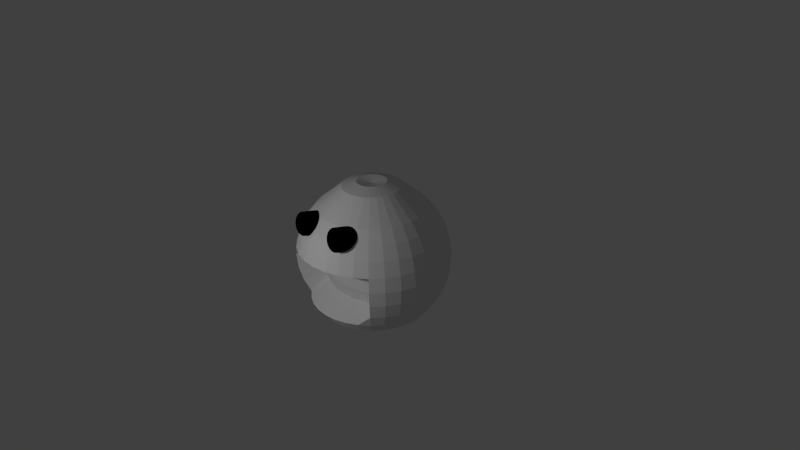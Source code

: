 # Source: FantasmaCebolla.blend  (saved by Blender 2.76.0; exported with 4.5.12 LTS)
import bpy
from mathutils import Matrix  # noqa: F401  (used for matrix-valued properties, if any)

bpy.ops.wm.read_factory_settings(use_empty=True)
scene = bpy.context.scene
scene.name = 'Scene'

# ---- collections
col_collection_1 = bpy.data.collections.new('Collection 1'); scene.collection.children.link(col_collection_1)

# ---- materials (node trees are filled in below, after node groups)
mat_matcebolla = bpy.data.materials.new('MatCebolla')
mat_matcebolla.alpha_threshold = 0.0
mat_matcebolla.use_transparent_shadow = False
mat_matcebolla.roughness = 0.5
mat_ojosfantasmaceb = bpy.data.materials.new('OjosFantasmaCeb')
mat_ojosfantasmaceb.alpha_threshold = 0.0
mat_ojosfantasmaceb.use_transparent_shadow = False
mat_ojosfantasmaceb.diffuse_color = (0.0, 0.0, 0.0, 1.0)
mat_ojosfantasmaceb.roughness = 0.5
mat_ojosfantasmacebd = bpy.data.materials.new('OjosFantasmaCebD')
mat_ojosfantasmacebd.alpha_threshold = 0.0
mat_ojosfantasmacebd.use_transparent_shadow = False
mat_ojosfantasmacebd.diffuse_color = (0.0, 0.0, 0.0, 1.0)
mat_ojosfantasmacebd.roughness = 0.5

# ---- material node trees

# ---- world
world_world = bpy.data.worlds.new('World'); scene.world = world_world
world_world.color = (0.05088, 0.05088, 0.05088)
world_world.use_sun_shadow = False
world_world.sun_shadow_jitter_overblur = 0.0
world_world.cycles.sampling_method = 'MANUAL'
world_world.cycles.sample_map_resolution = 256

# ---- cameras
cam_camera = bpy.data.cameras.new('Camera')
cam_camera.clip_end = 100.0
cam_camera.lens = 35.0
cam_camera.sensor_width = 32.0
cam_camera.sensor_height = 18.0
cam_camera.ortho_scale = 7.314
cam_camera.dof.focus_distance = 0.0
cam_camera.dof.aperture_fstop = 128.0

# ---- lights
light_lamp = bpy.data.lights.new('Lamp', 'POINT')
light_lamp.transmission_factor = 0.0
light_lamp.cutoff_distance = 30.0
light_lamp.energy = 100.0
light_lamp.shadow_buffer_clip_start = 1.001
light_lamp.shadow_soft_size = 0.1
light_lamp.shadow_maximum_resolution = 0.006
light_lamp.use_absolute_resolution = True
light_lamp.cycles.use_multiple_importance_sampling = False

# ---- meshes
me_fantasmajcebolla = bpy.data.meshes.new('FantasmaJCebolla')
me_fantasmajcebolla.from_pydata([(-0.3026, -0.5368, 1.7), (-0.3026, -0.8257, 1.772), (-0.2735, -0.5375, 1.697), (-0.2735, -0.8264, 1.77), (-0.2456, -0.5395, 1.689), (-0.2456, -0.8284, 1.761), (-0.2198, -0.5429, 1.676), (-0.2198, -0.8318, 1.748), (-0.1973, -0.5474, 1.658), (-0.1973, -0.8363, 1.73), (-0.1788, -0.5529, 1.636), (-0.1788, -0.8417, 1.708), (-0.165, -0.5591, 1.611), (-0.165, -0.848, 1.683), (-0.1565, -0.5659, 1.584), (-0.1565, -0.8548, 1.656), (-0.1537, -0.5729, 1.556), (-0.1537, -0.8618, 1.628), (-0.1565, -0.58, 1.527), (-0.1565, -0.8689, 1.6), (-0.165, -0.5868, 1.5), (-0.165, -0.8757, 1.573), (-0.1788, -0.593, 1.475), (-0.1788, -0.8819, 1.548), (-0.1973, -0.5985, 1.453), (-0.1973, -0.8874, 1.526), (-0.2198, -0.603, 1.435), (-0.2198, -0.8919, 1.508), (-0.2456, -0.6064, 1.422), (-0.2456, -0.8952, 1.494), (-0.2735, -0.6084, 1.414), (-0.2735, -0.8973, 1.486), (-0.3026, -0.6091, 1.411), (-0.3026, -0.898, 1.483), (-0.3316, -0.6084, 1.414), (-0.3316, -0.8973, 1.486), (-0.3595, -0.6064, 1.422), (-0.3595, -0.8952, 1.494), (-0.3853, -0.603, 1.435), (-0.3853, -0.8919, 1.508), (-0.4079, -0.5985, 1.453), (-0.4079, -0.8874, 1.526), (-0.4264, -0.593, 1.475), (-0.4264, -0.8819, 1.548), (-0.4401, -0.5868, 1.5), (-0.4401, -0.8757, 1.573), (-0.4486, -0.58, 1.527), (-0.4486, -0.8689, 1.6), (-0.4515, -0.5729, 1.556), (-0.4515, -0.8618, 1.628), (-0.4486, -0.5659, 1.584), (-0.4486, -0.8548, 1.656), (-0.4401, -0.5591, 1.611), (-0.4401, -0.848, 1.683), (-0.4264, -0.5529, 1.636), (-0.4264, -0.8417, 1.708), (-0.4079, -0.5474, 1.658), (-0.4079, -0.8363, 1.73), (-0.3853, -0.5429, 1.676), (-0.3853, -0.8318, 1.748), (-0.3595, -0.5395, 1.689), (-0.3595, -0.8284, 1.761), (-0.3316, -0.5375, 1.697), (-0.3316, -0.8264, 1.77), (-0.1951, 0.0, 2.031), (-0.3827, 0.0, 1.974), (-0.5556, 0.0, 1.831), (-0.7071, 0.0, 1.707), (-0.8315, 0.0, 1.556), (-0.9239, 0.0, 1.383), (-0.9808, 0.0, 1.195), (-1.0, 0.0, 1.0), (-0.9808, 0.0, 0.8049), (-0.9239, 0.0, 0.6173), (-0.8315, 0.0, 0.4444), (-0.7071, 0.0, 0.2929), (-0.5556, 0.0, 0.3495), (-0.3827, 0.0, 0.2571), (-0.1951, 0.0, 0.2002), (0.0, 0.0, 0.0), (-0.1913, 0.03806, 2.031), (-0.3753, 0.07466, 1.974), (-0.5449, 0.1084, 1.831), (-0.6935, 0.1379, 1.707), (-0.8155, 0.1622, 1.556), (-0.9061, 0.1802, 1.383), (-0.9619, 0.1913, 1.195), (-0.9808, 0.1951, 1.0), (-0.9619, 0.1913, 0.8049), (-0.9061, 0.1802, 0.6173), (-0.8155, 0.1622, 0.4444), (-0.6935, 0.1379, 0.2929), (-0.5449, 0.1084, 0.3495), (-0.3753, 0.07466, 0.2571), (-0.1913, 0.03806, 0.2002), (-0.1802, 0.07466, 2.031), (-0.3536, 0.1464, 1.974), (-0.5133, 0.2126, 1.831), (-0.6533, 0.2706, 1.707), (-0.7682, 0.3182, 1.556), (-0.8536, 0.3536, 1.383), (-0.9061, 0.3753, 1.195), (-0.9239, 0.3827, 1.0), (-0.9061, 0.3753, 0.8049), (-0.8536, 0.3536, 0.6173), (-0.7682, 0.3182, 0.4444), (-0.6533, 0.2706, 0.2929), (-0.5133, 0.2126, 0.3495), (-0.3536, 0.1464, 0.2571), (-0.1802, 0.07466, 0.2002), (-0.1622, 0.1084, 2.031), (-0.3182, 0.2126, 1.974), (-0.4619, 0.3087, 1.831), (-0.5879, 0.3928, 1.707), (-0.6913, 0.4619, 1.556), (-0.7682, 0.5133, 1.383), (-0.8155, 0.5449, 1.195), (-0.8315, 0.5556, 1.0), (-0.8155, 0.5449, 0.8049), (-0.7682, 0.5133, 0.6173), (-0.6913, 0.4619, 0.4444), (-0.5879, 0.3928, 0.2929), (-0.4619, 0.3087, 0.3495), (-0.3182, 0.2126, 0.2571), (-0.1622, 0.1084, 0.2002), (-0.1379, 0.1379, 2.031), (-0.2706, 0.2706, 1.974), (-0.3928, 0.3928, 1.831), (-0.5, 0.5, 1.707), (-0.5879, 0.5879, 1.556), (-0.6533, 0.6533, 1.383), (-0.6935, 0.6935, 1.195), (-0.7071, 0.7071, 1.0), (-0.6935, 0.6935, 0.8049), (-0.6533, 0.6533, 0.6173), (-0.5879, 0.5879, 0.4444), (-0.5, 0.5, 0.2929), (-0.3928, 0.3928, 0.3495), (-0.2706, 0.2706, 0.2571), (-0.1379, 0.1379, 0.2002), (-0.1084, 0.1622, 2.031), (-0.2126, 0.3182, 1.974), (-0.3087, 0.4619, 1.831), (-0.3928, 0.5879, 1.707), (-0.4619, 0.6913, 1.556), (-0.5133, 0.7682, 1.383), (-0.5449, 0.8155, 1.195), (-0.5556, 0.8315, 1.0), (-0.5449, 0.8155, 0.8049), (-0.5133, 0.7682, 0.6173), (-0.4619, 0.6913, 0.4444), (-0.3928, 0.5879, 0.2929), (-0.3087, 0.4619, 0.3495), (-0.2126, 0.3182, 0.2571), (-0.1084, 0.1622, 0.2002), (-0.07466, 0.1802, 2.031), (-0.1464, 0.3536, 1.974), (-0.2126, 0.5133, 1.831), (-0.2706, 0.6533, 1.707), (-0.3182, 0.7682, 1.556), (-0.3536, 0.8536, 1.383), (-0.3753, 0.9061, 1.195), (-0.3827, 0.9239, 1.0), (-0.3753, 0.9061, 0.8049), (-0.3536, 0.8536, 0.6173), (-0.3182, 0.7682, 0.4444), (-0.2706, 0.6533, 0.2929), (-0.2126, 0.5133, 0.3495), (-0.1464, 0.3536, 0.2571), (-0.07466, 0.1802, 0.2002), (-0.03806, 0.1913, 2.031), (-0.07466, 0.3753, 1.974), (-0.1084, 0.5449, 1.831), (-0.1379, 0.6935, 1.707), (-0.1622, 0.8155, 1.556), (-0.1802, 0.9061, 1.383), (-0.1913, 0.9619, 1.195), (-0.1951, 0.9808, 1.0), (-0.1913, 0.9619, 0.8049), (-0.1802, 0.9061, 0.6173), (-0.1622, 0.8155, 0.4444), (-0.1379, 0.6935, 0.2929), (-0.1084, 0.5449, 0.3495), (-0.07466, 0.3753, 0.2571), (-0.03806, 0.1913, 0.2002), (7.946e-10, 0.1951, 2.031), (-6.656e-09, 0.3827, 1.974), (-1.411e-08, 0.5556, 1.831), (-6.656e-09, 0.7071, 1.707), (8.245e-09, 0.8315, 1.556), (-5.136e-08, 0.9239, 1.383), (6.785e-08, 0.9808, 1.195), (5.295e-08, 1.0, 1.0), (6.785e-08, 0.9808, 0.8049), (-9.606e-08, 0.9239, 0.6173), (8.245e-09, 0.8315, 0.4444), (-6.656e-09, 0.7071, 0.2929), (1.57e-08, 0.5556, 0.3495), (-2.156e-08, 0.3827, 0.2571), (-1.783e-08, 0.1951, 0.2002), (0.03806, 0.1913, 2.031), (0.07466, 0.3753, 1.974), (0.1084, 0.5449, 1.831), (0.1379, 0.6935, 1.707), (0.1622, 0.8155, 1.556), (0.1802, 0.9061, 1.383), (0.1913, 0.9619, 1.195), (0.1951, 0.9808, 1.0), (0.1913, 0.9619, 0.8049), (0.1802, 0.9061, 0.6173), (0.1622, 0.8155, 0.4444), (0.1379, 0.6935, 0.2929), (0.1084, 0.5449, 0.3495), (0.07466, 0.3753, 0.2571), (0.03806, 0.1913, 0.2002), (0.07466, 0.1802, 2.031), (0.1464, 0.3536, 1.974), (0.2126, 0.5133, 1.831), (0.2706, 0.6533, 1.707), (0.3182, 0.7682, 1.556), (0.3536, 0.8536, 1.383), (0.3753, 0.9061, 1.195), (0.3827, 0.9239, 1.0), (0.3753, 0.9061, 0.8049), (0.3536, 0.8536, 0.6173), (0.3182, 0.7682, 0.4444), (0.2706, 0.6533, 0.2929), (0.2126, 0.5133, 0.3495), (0.1464, 0.3536, 0.2571), (0.07466, 0.1802, 0.2002), (0.1084, 0.1622, 2.031), (0.2126, 0.3182, 1.974), (0.3087, 0.4619, 1.831), (0.3928, 0.5879, 1.707), (0.4619, 0.6913, 1.556), (0.5133, 0.7682, 1.383), (0.5449, 0.8155, 1.195), (0.5556, 0.8315, 1.0), (0.5449, 0.8155, 0.8049), (0.5133, 0.7682, 0.6173), (0.4619, 0.6913, 0.4444), (0.3928, 0.5879, 0.2929), (0.3087, 0.4619, 0.3495), (0.2126, 0.3182, 0.2571), (0.1084, 0.1622, 0.2002), (0.1379, 0.1379, 2.031), (0.2706, 0.2706, 1.974), (0.3928, 0.3928, 1.831), (0.5, 0.5, 1.707), (0.5879, 0.5879, 1.556), (0.6533, 0.6533, 1.383), (0.6935, 0.6935, 1.195), (0.7071, 0.7071, 1.0), (0.6935, 0.6935, 0.8049), (0.6533, 0.6533, 0.6173), (0.5879, 0.5879, 0.4444), (0.5, 0.5, 0.2929), (0.3928, 0.3928, 0.3495), (0.2706, 0.2706, 0.2571), (0.1379, 0.1379, 0.2002), (0.1622, 0.1084, 2.031), (0.3182, 0.2126, 1.974), (0.4619, 0.3087, 1.831), (0.5879, 0.3928, 1.707), (0.6913, 0.4619, 1.556), (0.7682, 0.5133, 1.383), (0.8155, 0.5449, 1.195), (0.8315, 0.5556, 1.0), (0.8155, 0.5449, 0.8049), (0.7682, 0.5133, 0.6173), (0.6913, 0.4619, 0.4444), (0.5879, 0.3928, 0.2929), (0.4619, 0.3087, 0.3495), (0.3182, 0.2126, 0.2571), (0.1622, 0.1084, 0.2002), (0.1802, 0.07466, 2.031), (0.3536, 0.1464, 1.974), (0.5133, 0.2126, 1.831), (0.6533, 0.2706, 1.707), (0.7682, 0.3182, 1.556), (0.8536, 0.3536, 1.383), (0.9061, 0.3753, 1.195), (0.9239, 0.3827, 1.0), (0.9061, 0.3753, 0.8049), (0.8536, 0.3536, 0.6173), (0.7682, 0.3182, 0.4444), (0.6533, 0.2706, 0.2929), (0.5133, 0.2126, 0.3495), (0.3536, 0.1464, 0.2571), (0.1802, 0.07466, 0.2002), (0.1913, 0.03806, 2.031), (0.3753, 0.07466, 1.974), (0.5449, 0.1084, 1.831), (0.6935, 0.1379, 1.707), (0.8155, 0.1622, 1.556), (0.9061, 0.1802, 1.383), (0.9619, 0.1913, 1.195), (0.9808, 0.1951, 1.0), (0.9619, 0.1913, 0.8049), (0.9061, 0.1802, 0.6173), (0.8155, 0.1622, 0.4444), (0.6935, 0.1379, 0.2929), (0.5449, 0.1084, 0.3495), (0.3753, 0.07466, 0.2571), (0.1913, 0.03806, 0.2002), (0.1951, -7.212e-09, 2.031), (0.3827, 4.122e-08, 1.974), (0.5556, 2.632e-08, 1.831), (0.7071, -2.584e-08, 1.707), (0.8315, -8.544e-08, 1.556), (0.9239, 6.357e-08, 1.383), (0.9808, -8.544e-08, 1.195), (1.0, -1.003e-07, 1.0), (0.9808, -8.544e-08, 0.8049), (0.9239, 6.357e-08, 0.6173), (0.8315, -8.544e-08, 0.4444), (0.7071, -2.584e-08, 0.2929), (0.5556, -1.094e-08, 0.3495), (0.3827, 3.964e-09, 0.2571), (0.1951, 3.964e-09, 0.2002), (0.1913, -0.03806, 2.031), (0.3753, -0.07466, 1.974), (0.5449, -0.1084, 1.831), (0.6935, -0.1379, 1.707), (0.8155, -0.1622, 1.556), (0.9061, -0.1802, 1.383), (0.9619, -0.1913, 1.195), (0.9808, -0.1951, 1.0), (0.9619, -0.1913, 0.8049), (0.9061, -0.1802, 0.6173), (0.8155, -0.1622, 0.4444), (0.6935, -0.1379, 0.2929), (0.5449, -0.1084, 0.3495), (0.3753, -0.07466, 0.2571), (0.1913, -0.03806, 0.2002), (0.1802, -0.07466, 2.031), (0.3536, -0.1464, 1.974), (0.5133, -0.2126, 1.831), (0.6533, -0.2706, 1.707), (0.7682, -0.3182, 1.556), (0.8536, -0.3536, 1.383), (0.9061, -0.3753, 1.195), (0.9239, -0.3827, 1.0), (0.9061, -0.3753, 0.8049), (0.8536, -0.3536, 0.6173), (0.7682, -0.3182, 0.4444), (0.6533, -0.2706, 0.2929), (0.5133, -0.2126, 0.3495), (0.3536, -0.1464, 0.2571), (0.1802, -0.07466, 0.2002), (0.1622, -0.1084, 2.031), (0.3182, -0.2126, 1.974), (0.4619, -0.3087, 1.831), (0.5879, -0.3928, 1.707), (0.6913, -0.4619, 1.556), (0.7682, -0.5133, 1.383), (0.8155, -0.5449, 1.195), (0.8315, -0.5556, 1.0), (0.8155, -0.5449, 0.8049), (0.7682, -0.5133, 0.6173), (0.6913, -0.4619, 0.4444), (0.5879, -0.3928, 0.2929), (0.4619, -0.3087, 0.3495), (0.3182, -0.2126, 0.2571), (0.1622, -0.1084, 0.2002), (0.1379, -0.1379, 2.031), (0.2706, -0.2706, 1.974), (0.3928, -0.3928, 1.831), (0.5, -0.5, 1.707), (0.5879, -0.5879, 1.556), (0.6533, -0.6533, 1.383), (0.6935, -0.6935, 1.195), (0.7071, -0.7071, 1.0), (0.6935, -0.6935, 0.8049), (0.6533, -0.6533, 0.6173), (0.5879, -0.5879, 0.4444), (0.5, -0.5, 0.2929), (0.3928, -0.3928, 0.3495), (0.2706, -0.2706, 0.2571), (0.1379, -0.1379, 0.2002), (0.1084, -0.1622, 2.031), (0.2126, -0.3182, 1.974), (0.3087, -0.4619, 1.831), (0.3928, -0.5879, 1.707), (0.4619, -0.6913, 1.556), (0.5133, -0.7682, 1.383), (0.5449, -0.8155, 1.195), (0.5556, -0.4201, 1.0), (0.5449, -0.4041, 0.8049), (0.5133, -0.3568, 0.6173), (0.4619, -0.6913, 0.4444), (0.3928, -0.5879, 0.2929), (0.3087, -0.4619, 0.3495), (0.2126, -0.3182, 0.2571), (0.1084, -0.1622, 0.2002), (0.07466, -0.1802, 2.031), (0.1464, -0.3536, 1.974), (0.2126, -0.5133, 1.831), (0.2706, -0.6533, 1.707), (0.3182, -0.7682, 1.556), (0.3536, -0.8536, 1.383), (0.3753, -0.9061, 1.195), (0.3827, -0.5125, 1.0), (0.3753, -0.4948, 0.8049), (0.3536, -0.4422, 0.6173), (0.3182, -0.7682, 0.4444), (0.2706, -0.6533, 0.2929), (0.2126, -0.5133, 0.3495), (0.1464, -0.3536, 0.2571), (0.07466, -0.1802, 0.2002), (0.03806, -0.1913, 2.031), (0.07466, -0.3753, 1.974), (0.1084, -0.5449, 1.831), (0.1379, -0.6935, 1.707), (0.1622, -0.8155, 1.556), (0.1802, -0.9061, 1.383), (0.1913, -0.9619, 1.195), (0.1951, -0.5694, 1.0), (0.1913, -0.5506, 0.8049), (0.1802, -0.4948, 0.6173), (0.1622, -0.8155, 0.4444), (0.1379, -0.6935, 0.2929), (0.1084, -0.5449, 0.3495), (0.07466, -0.3753, 0.2571), (0.03806, -0.1913, 0.2002), (-1.411e-08, -0.1951, 2.031), (-4.391e-08, -0.3827, 1.974), (-4.391e-08, -0.5556, 1.831), (-1.408e-07, -0.7071, 1.707), (-1.855e-07, -0.8315, 1.556), (-6.656e-09, -0.9239, 1.383), (-2.302e-07, -0.9808, 1.195), (-1.855e-07, -0.5887, 1.0), (-2.302e-07, -0.5694, 0.8049), (-6.656e-09, -0.5125, 0.6173), (-1.855e-07, -0.8315, 0.4444), (-1.408e-07, -0.7071, 0.2929), (-6.626e-08, -0.5556, 0.3495), (-7.371e-08, -0.3827, 0.2571), (-1.038e-08, -0.1951, 0.2002), (-0.03806, -0.1913, 2.031), (-0.07466, -0.3753, 1.974), (-0.1084, -0.5449, 1.831), (-0.1379, -0.6935, 1.707), (-0.1622, -0.8155, 1.556), (-0.1802, -0.9061, 1.383), (-0.1913, -0.9619, 1.195), (-0.1951, -0.5694, 1.0), (-0.1913, -0.5506, 0.8049), (-0.1802, -0.4948, 0.6173), (-0.1622, -0.8155, 0.4444), (-0.1379, -0.6935, 0.2929), (-0.1084, -0.5449, 0.3495), (-0.07466, -0.3753, 0.2571), (-0.03806, -0.1913, 0.2002), (-1.247e-07, -3.01e-07, 2.0), (-0.07466, -0.1802, 2.031), (-0.1464, -0.3536, 1.974), (-0.2126, -0.5133, 1.831), (-0.2706, -0.6533, 1.707), (-0.3182, -0.7682, 1.556), (-0.3536, -0.8536, 1.383), (-0.3753, -0.9061, 1.195), (-0.3827, -0.5125, 1.0), (-0.3753, -0.4948, 0.8049), (-0.3536, -0.4422, 0.6173), (-0.3182, -0.7682, 0.4444), (-0.2706, -0.6533, 0.2929), (-0.2126, -0.5133, 0.3495), (-0.1464, -0.3536, 0.2571), (-0.07466, -0.1802, 0.2002), (-0.1084, -0.1622, 2.031), (-0.2126, -0.3182, 1.974), (-0.3087, -0.4619, 1.831), (-0.3928, -0.5879, 1.707), (-0.4619, -0.6913, 1.556), (-0.5133, -0.7682, 1.383), (-0.5449, -0.8155, 1.195), (-0.5556, -0.4201, 1.0), (-0.5449, -0.4041, 0.8049), (-0.5133, -0.3568, 0.6173), (-0.4619, -0.6913, 0.4444), (-0.3928, -0.5879, 0.2929), (-0.3087, -0.4619, 0.3495), (-0.2126, -0.3182, 0.2571), (-0.1084, -0.1622, 0.2002), (-0.1379, -0.1379, 2.031), (-0.2706, -0.2706, 1.974), (-0.3928, -0.3928, 1.831), (-0.5, -0.5, 1.707), (-0.5879, -0.5879, 1.556), (-0.6533, -0.6533, 1.383), (-0.6935, -0.6935, 1.195), (-0.7071, -0.7071, 1.0), (-0.6935, -0.6935, 0.8049), (-0.6533, -0.6533, 0.6173), (-0.5879, -0.5879, 0.4444), (-0.5, -0.5, 0.2929), (-0.3928, -0.3928, 0.3495), (-0.2706, -0.2706, 0.2571), (-0.1379, -0.1379, 0.2002), (-0.1622, -0.1084, 2.031), (-0.3182, -0.2126, 1.974), (-0.4619, -0.3087, 1.831), (-0.5879, -0.3928, 1.707), (-0.6913, -0.4619, 1.556), (-0.7682, -0.5133, 1.383), (-0.8155, -0.5449, 1.195), (-0.8315, -0.5556, 1.0), (-0.8155, -0.5449, 0.8049), (-0.7682, -0.5133, 0.6173), (-0.6913, -0.4619, 0.4444), (-0.5879, -0.3928, 0.2929), (-0.4619, -0.3087, 0.3495), (-0.3182, -0.2126, 0.2571), (-0.1622, -0.1084, 0.2002), (-0.1802, -0.07466, 2.031), (-0.3536, -0.1464, 1.974), (-0.5133, -0.2126, 1.831), (-0.6533, -0.2706, 1.707), (-0.7682, -0.3182, 1.556), (-0.8536, -0.3536, 1.383), (-0.9061, -0.3753, 1.195), (-0.9239, -0.3827, 1.0), (-0.9061, -0.3753, 0.8049), (-0.8536, -0.3536, 0.6173), (-0.7682, -0.3182, 0.4444), (-0.6533, -0.2706, 0.2929), (-0.5133, -0.2126, 0.3495), (-0.3536, -0.1464, 0.2571), (-0.1802, -0.07466, 0.2002), (-0.1913, -0.03806, 2.031), (-0.3753, -0.07466, 1.974), (-0.5449, -0.1084, 1.831), (-0.6935, -0.1379, 1.707), (-0.8155, -0.1622, 1.556), (-0.9061, -0.1802, 1.383), (-0.9619, -0.1913, 1.195), (-0.9808, -0.1951, 1.0), (-0.9619, -0.1913, 0.8049), (-0.9061, -0.1802, 0.6173), (-0.8155, -0.1622, 0.4444), (-0.6935, -0.1379, 0.2929), (-0.5449, -0.1084, 0.3495), (-0.3753, -0.07466, 0.2571), (-0.1913, -0.03806, 0.2002), (0.3058, -0.5368, 1.7), (0.3058, -0.8257, 1.772), (0.3348, -0.5375, 1.697), (0.3348, -0.8264, 1.77), (0.3628, -0.5395, 1.689), (0.3628, -0.8284, 1.761), (0.3885, -0.5429, 1.676), (0.3885, -0.8318, 1.748), (0.4111, -0.5474, 1.658), (0.4111, -0.8363, 1.73), (0.4296, -0.5529, 1.636), (0.4296, -0.8417, 1.708), (0.4434, -0.5591, 1.611), (0.4434, -0.848, 1.683), (0.4518, -0.5659, 1.584), (0.4518, -0.8548, 1.656), (0.4547, -0.5729, 1.556), (0.4547, -0.8618, 1.628), (0.4518, -0.58, 1.527), (0.4518, -0.8689, 1.6), (0.4434, -0.5868, 1.5), (0.4434, -0.8757, 1.573), (0.4296, -0.593, 1.475), (0.4296, -0.8819, 1.548), (0.4111, -0.5985, 1.453), (0.4111, -0.8874, 1.526), (0.3885, -0.603, 1.435), (0.3885, -0.8919, 1.508), (0.3628, -0.6064, 1.422), (0.3628, -0.8952, 1.494), (0.3348, -0.6084, 1.414), (0.3348, -0.8973, 1.486), (0.3058, -0.6091, 1.411), (0.3058, -0.898, 1.483), (0.2767, -0.6084, 1.414), (0.2767, -0.8973, 1.486), (0.2488, -0.6064, 1.422), (0.2488, -0.8952, 1.494), (0.2231, -0.603, 1.435), (0.2231, -0.8919, 1.508), (0.2005, -0.5985, 1.453), (0.2005, -0.8874, 1.526), (0.182, -0.593, 1.475), (0.182, -0.8819, 1.548), (0.1682, -0.5868, 1.5), (0.1682, -0.8757, 1.573), (0.1597, -0.58, 1.527), (0.1597, -0.8689, 1.6), (0.1569, -0.5729, 1.556), (0.1569, -0.8618, 1.628), (0.1597, -0.5659, 1.584), (0.1597, -0.8548, 1.656), (0.1682, -0.5591, 1.611), (0.1682, -0.848, 1.683), (0.182, -0.5529, 1.636), (0.182, -0.8417, 1.708), (0.2005, -0.5474, 1.658), (0.2005, -0.8363, 1.73), (0.2231, -0.5429, 1.676), (0.2231, -0.8318, 1.748), (0.2488, -0.5395, 1.689), (0.2488, -0.8284, 1.761), (0.2767, -0.5375, 1.697), (0.2767, -0.8264, 1.77)], [], [(0, 1, 3, 2), (2, 3, 5, 4), (4, 5, 7, 6), (6, 7, 9, 8), (8, 9, 11, 10), (10, 11, 13, 12), (12, 13, 15, 14), (14, 15, 17, 16), (16, 17, 19, 18), (18, 19, 21, 20), (20, 21, 23, 22), (22, 23, 25, 24), (24, 25, 27, 26), (26, 27, 29, 28), (28, 29, 31, 30), (30, 31, 33, 32), (32, 33, 35, 34), (34, 35, 37, 36), (36, 37, 39, 38), (38, 39, 41, 40), (40, 41, 43, 42), (42, 43, 45, 44), (44, 45, 47, 46), (46, 47, 49, 48), (48, 49, 51, 50), (50, 51, 53, 52), (52, 53, 55, 54), (54, 55, 57, 56), (56, 57, 59, 58), (58, 59, 61, 60), (3, 1, 63, 61, 59, 57, 55, 53, 51, 49, 47, 45, 43, 41, 39, 37, 35, 33, 31, 29, 27, 25, 23, 21, 19, 17, 15, 13, 11, 9, 7, 5), (62, 63, 1, 0), (60, 61, 63, 62), (0, 2, 4, 6, 8, 10, 12, 14, 16, 18, 20, 22, 24, 26, 28, 30, 32, 34, 36, 38, 40, 42, 44, 46, 48, 50, 52, 54, 56, 58, 60, 62), (74, 73, 89, 90), (67, 66, 82, 83), (75, 74, 90, 91), (68, 67, 83, 84), (76, 75, 91, 92), (69, 68, 84, 85), (77, 76, 92, 93), (70, 69, 85, 86), (78, 77, 93, 94), (71, 70, 86, 87), (72, 71, 87, 88), (65, 64, 80, 81), (73, 72, 88, 89), (66, 65, 81, 82), (81, 80, 95, 96), (89, 88, 103, 104), (82, 81, 96, 97), (90, 89, 104, 105), (83, 82, 97, 98), (91, 90, 105, 106), (84, 83, 98, 99), (92, 91, 106, 107), (85, 84, 99, 100), (93, 92, 107, 108), (86, 85, 100, 101), (94, 93, 108, 109), (87, 86, 101, 102), (88, 87, 102, 103), (100, 99, 114, 115), (108, 107, 122, 123), (101, 100, 115, 116), (109, 108, 123, 124), (102, 101, 116, 117), (103, 102, 117, 118), (96, 95, 110, 111), (104, 103, 118, 119), (97, 96, 111, 112), (105, 104, 119, 120), (98, 97, 112, 113), (106, 105, 120, 121), (99, 98, 113, 114), (107, 106, 121, 122), (119, 118, 133, 134), (112, 111, 126, 127), (120, 119, 134, 135), (113, 112, 127, 128), (121, 120, 135, 136), (114, 113, 128, 129), (122, 121, 136, 137), (115, 114, 129, 130), (123, 122, 137, 138), (116, 115, 130, 131), (124, 123, 138, 139), (117, 116, 131, 132), (118, 117, 132, 133), (111, 110, 125, 126), (138, 137, 152, 153), (131, 130, 145, 146), (139, 138, 153, 154), (132, 131, 146, 147), (133, 132, 147, 148), (126, 125, 140, 141), (134, 133, 148, 149), (127, 126, 141, 142), (135, 134, 149, 150), (128, 127, 142, 143), (136, 135, 150, 151), (129, 128, 143, 144), (137, 136, 151, 152), (130, 129, 144, 145), (150, 149, 164, 165), (143, 142, 157, 158), (151, 150, 165, 166), (144, 143, 158, 159), (152, 151, 166, 167), (145, 144, 159, 160), (153, 152, 167, 168), (146, 145, 160, 161), (154, 153, 168, 169), (147, 146, 161, 162), (148, 147, 162, 163), (141, 140, 155, 156), (149, 148, 163, 164), (142, 141, 156, 157), (169, 168, 183, 184), (162, 161, 176, 177), (163, 162, 177, 178), (156, 155, 170, 171), (164, 163, 178, 179), (157, 156, 171, 172), (165, 164, 179, 180), (158, 157, 172, 173), (166, 165, 180, 181), (159, 158, 173, 174), (167, 166, 181, 182), (160, 159, 174, 175), (168, 167, 182, 183), (161, 160, 175, 176), (173, 172, 187, 188), (181, 180, 195, 196), (174, 173, 188, 189), (182, 181, 196, 197), (175, 174, 189, 190), (183, 182, 197, 198), (176, 175, 190, 191), (184, 183, 198, 199), (177, 176, 191, 192), (178, 177, 192, 193), (171, 170, 185, 186), (179, 178, 193, 194), (172, 171, 186, 187), (180, 179, 194, 195), (192, 191, 206, 207), (193, 192, 207, 208), (186, 185, 200, 201), (194, 193, 208, 209), (187, 186, 201, 202), (195, 194, 209, 210), (188, 187, 202, 203), (196, 195, 210, 211), (189, 188, 203, 204), (197, 196, 211, 212), (190, 189, 204, 205), (198, 197, 212, 213), (191, 190, 205, 206), (199, 198, 213, 214), (211, 210, 225, 226), (204, 203, 218, 219), (212, 211, 226, 227), (205, 204, 219, 220), (213, 212, 227, 228), (206, 205, 220, 221), (214, 213, 228, 229), (207, 206, 221, 222), (208, 207, 222, 223), (201, 200, 215, 216), (209, 208, 223, 224), (202, 201, 216, 217), (210, 209, 224, 225), (203, 202, 217, 218), (223, 222, 237, 238), (216, 215, 230, 231), (224, 223, 238, 239), (217, 216, 231, 232), (225, 224, 239, 240), (218, 217, 232, 233), (226, 225, 240, 241), (219, 218, 233, 234), (227, 226, 241, 242), (220, 219, 234, 235), (228, 227, 242, 243), (221, 220, 235, 236), (229, 228, 243, 244), (222, 221, 236, 237), (234, 233, 248, 249), (242, 241, 256, 257), (235, 234, 249, 250), (243, 242, 257, 258), (236, 235, 250, 251), (244, 243, 258, 259), (237, 236, 251, 252), (238, 237, 252, 253), (231, 230, 245, 246), (239, 238, 253, 254), (232, 231, 246, 247), (240, 239, 254, 255), (233, 232, 247, 248), (241, 240, 255, 256), (253, 252, 267, 268), (246, 245, 260, 261), (254, 253, 268, 269), (247, 246, 261, 262), (255, 254, 269, 270), (248, 247, 262, 263), (256, 255, 270, 271), (249, 248, 263, 264), (257, 256, 271, 272), (250, 249, 264, 265), (258, 257, 272, 273), (251, 250, 265, 266), (259, 258, 273, 274), (252, 251, 266, 267), (272, 271, 286, 287), (265, 264, 279, 280), (273, 272, 287, 288), (266, 265, 280, 281), (274, 273, 288, 289), (267, 266, 281, 282), (268, 267, 282, 283), (261, 260, 275, 276), (269, 268, 283, 284), (262, 261, 276, 277), (270, 269, 284, 285), (263, 262, 277, 278), (271, 270, 285, 286), (264, 263, 278, 279), (284, 283, 298, 299), (277, 276, 291, 292), (285, 284, 299, 300), (278, 277, 292, 293), (286, 285, 300, 301), (279, 278, 293, 294), (287, 286, 301, 302), (280, 279, 294, 295), (288, 287, 302, 303), (281, 280, 295, 296), (289, 288, 303, 304), (282, 281, 296, 297), (283, 282, 297, 298), (276, 275, 290, 291), (303, 302, 317, 318), (296, 295, 310, 311), (304, 303, 318, 319), (297, 296, 311, 312), (298, 297, 312, 313), (291, 290, 305, 306), (299, 298, 313, 314), (292, 291, 306, 307), (300, 299, 314, 315), (293, 292, 307, 308), (301, 300, 315, 316), (294, 293, 308, 309), (302, 301, 316, 317), (295, 294, 309, 310), (307, 306, 321, 322), (315, 314, 329, 330), (308, 307, 322, 323), (316, 315, 330, 331), (309, 308, 323, 324), (317, 316, 331, 332), (310, 309, 324, 325), (318, 317, 332, 333), (311, 310, 325, 326), (319, 318, 333, 334), (312, 311, 326, 327), (313, 312, 327, 328), (306, 305, 320, 321), (314, 313, 328, 329), (326, 325, 340, 341), (334, 333, 348, 349), (327, 326, 341, 342), (328, 327, 342, 343), (321, 320, 335, 336), (329, 328, 343, 344), (322, 321, 336, 337), (330, 329, 344, 345), (323, 322, 337, 338), (331, 330, 345, 346), (324, 323, 338, 339), (332, 331, 346, 347), (325, 324, 339, 340), (333, 332, 347, 348), (345, 344, 359, 360), (338, 337, 352, 353), (346, 345, 360, 361), (339, 338, 353, 354), (347, 346, 361, 362), (340, 339, 354, 355), (348, 347, 362, 363), (341, 340, 355, 356), (349, 348, 363, 364), (342, 341, 356, 357), (343, 342, 357, 358), (336, 335, 350, 351), (344, 343, 358, 359), (337, 336, 351, 352), (364, 363, 378, 379), (357, 356, 371, 372), (358, 357, 372, 373), (351, 350, 365, 366), (359, 358, 373, 374), (352, 351, 366, 367), (360, 359, 374, 375), (353, 352, 367, 368), (361, 360, 375, 376), (354, 353, 368, 369), (362, 361, 376, 377), (355, 354, 369, 370), (363, 362, 377, 378), (356, 355, 370, 371), (368, 367, 382, 383), (376, 375, 390, 391), (369, 368, 383, 384), (377, 376, 391, 392), (370, 369, 384, 385), (378, 377, 392, 393), (371, 370, 385, 386), (379, 378, 393, 394), (372, 371, 386, 387), (373, 372, 387, 388), (366, 365, 380, 381), (374, 373, 388, 389), (367, 366, 381, 382), (375, 374, 389, 390), (387, 386, 401, 402), (388, 387, 402, 403), (381, 380, 395, 396), (389, 388, 403, 404), (382, 381, 396, 397), (390, 389, 404, 405), (383, 382, 397, 398), (391, 390, 405, 406), (384, 383, 398, 399), (392, 391, 406, 407), (385, 384, 399, 400), (393, 392, 407, 408), (386, 385, 400, 401), (394, 393, 408, 409), (406, 405, 420, 421), (399, 398, 413, 414), (407, 406, 421, 422), (400, 399, 414, 415), (408, 407, 422, 423), (401, 400, 415, 416), (409, 408, 423, 424), (402, 401, 416, 417), (403, 402, 417, 418), (396, 395, 410, 411), (404, 403, 418, 419), (397, 396, 411, 412), (405, 404, 419, 420), (398, 397, 412, 413), (418, 417, 432, 433), (411, 410, 425, 426), (419, 418, 433, 434), (412, 411, 426, 427), (420, 419, 434, 435), (413, 412, 427, 428), (421, 420, 435, 436), (414, 413, 428, 429), (422, 421, 436, 437), (415, 414, 429, 430), (423, 422, 437, 438), (416, 415, 430, 431), (424, 423, 438, 439), (417, 416, 431, 432), (437, 436, 451, 452), (430, 429, 444, 445), (438, 437, 452, 453), (431, 430, 445, 446), (439, 438, 453, 454), (432, 431, 446, 447), (433, 432, 447, 448), (426, 425, 440, 441), (434, 433, 448, 449), (427, 426, 441, 442), (435, 434, 449, 450), (428, 427, 442, 443), (436, 435, 450, 451), (429, 428, 443, 444), (441, 440, 456, 457), (449, 448, 464, 465), (442, 441, 457, 458), (450, 449, 465, 466), (443, 442, 458, 459), (451, 450, 466, 467), (444, 443, 459, 460), (452, 451, 467, 468), (445, 444, 460, 461), (453, 452, 468, 469), (446, 445, 461, 462), (454, 453, 469, 470), (447, 446, 462, 463), (448, 447, 463, 464), (461, 460, 475, 476), (469, 468, 483, 484), (462, 461, 476, 477), (470, 469, 484, 485), (463, 462, 477, 478), (464, 463, 478, 479), (457, 456, 471, 472), (465, 464, 479, 480), (458, 457, 472, 473), (466, 465, 480, 481), (459, 458, 473, 474), (467, 466, 481, 482), (460, 459, 474, 475), (468, 467, 482, 483), (480, 479, 494, 495), (473, 472, 487, 488), (481, 480, 495, 496), (474, 473, 488, 489), (482, 481, 496, 497), (475, 474, 489, 490), (483, 482, 497, 498), (476, 475, 490, 491), (484, 483, 498, 499), (477, 476, 491, 492), (485, 484, 499, 500), (478, 477, 492, 493), (479, 478, 493, 494), (472, 471, 486, 487), (499, 498, 513, 514), (492, 491, 506, 507), (500, 499, 514, 515), (493, 492, 507, 508), (494, 493, 508, 509), (487, 486, 501, 502), (495, 494, 509, 510), (488, 487, 502, 503), (496, 495, 510, 511), (489, 488, 503, 504), (497, 496, 511, 512), (490, 489, 504, 505), (498, 497, 512, 513), (491, 490, 505, 506), (503, 502, 517, 518), (511, 510, 525, 526), (504, 503, 518, 519), (512, 511, 526, 527), (505, 504, 519, 520), (513, 512, 527, 528), (506, 505, 520, 521), (514, 513, 528, 529), (507, 506, 521, 522), (515, 514, 529, 530), (508, 507, 522, 523), (509, 508, 523, 524), (502, 501, 516, 517), (510, 509, 524, 525), (522, 521, 536, 537), (530, 529, 544, 545), (523, 522, 537, 538), (524, 523, 538, 539), (517, 516, 531, 532), (525, 524, 539, 540), (518, 517, 532, 533), (526, 525, 540, 541), (519, 518, 533, 534), (527, 526, 541, 542), (520, 519, 534, 535), (528, 527, 542, 543), (521, 520, 535, 536), (529, 528, 543, 544), (64, 455, 80), (79, 78, 94), (80, 455, 95), (79, 94, 109), (95, 455, 110), (79, 109, 124), (110, 455, 125), (79, 124, 139), (125, 455, 140), (79, 139, 154), (140, 455, 155), (79, 154, 169), (155, 455, 170), (79, 169, 184), (170, 455, 185), (79, 184, 199), (185, 455, 200), (79, 199, 214), (200, 455, 215), (79, 214, 229), (215, 455, 230), (79, 229, 244), (230, 455, 245), (79, 244, 259), (245, 455, 260), (79, 259, 274), (260, 455, 275), (79, 274, 289), (275, 455, 290), (79, 289, 304), (290, 455, 305), (79, 304, 319), (305, 455, 320), (79, 319, 334), (320, 455, 335), (79, 334, 349), (335, 455, 350), (79, 349, 364), (350, 455, 365), (79, 364, 379), (365, 455, 380), (79, 379, 394), (380, 455, 395), (79, 394, 409), (395, 455, 410), (79, 409, 424), (79, 424, 439), (410, 455, 425), (425, 455, 440), (79, 439, 454), (440, 455, 456), (79, 454, 470), (456, 455, 471), (79, 470, 485), (471, 455, 486), (79, 485, 500), (486, 455, 501), (79, 500, 515), (501, 455, 516), (79, 515, 530), (516, 455, 531), (79, 530, 545), (541, 540, 73, 74), (534, 533, 66, 67), (542, 541, 74, 75), (535, 534, 67, 68), (543, 542, 75, 76), (536, 535, 68, 69), (544, 543, 76, 77), (537, 536, 69, 70), (545, 544, 77, 78), (538, 537, 70, 71), (531, 455, 64), (79, 545, 78), (539, 538, 71, 72), (532, 531, 64, 65), (540, 539, 72, 73), (533, 532, 65, 66), (546, 547, 549, 548), (548, 549, 551, 550), (550, 551, 553, 552), (552, 553, 555, 554), (554, 555, 557, 556), (556, 557, 559, 558), (558, 559, 561, 560), (560, 561, 563, 562), (562, 563, 565, 564), (564, 565, 567, 566), (566, 567, 569, 568), (568, 569, 571, 570), (570, 571, 573, 572), (572, 573, 575, 574), (574, 575, 577, 576), (576, 577, 579, 578), (578, 579, 581, 580), (580, 581, 583, 582), (582, 583, 585, 584), (584, 585, 587, 586), (586, 587, 589, 588), (588, 589, 591, 590), (590, 591, 593, 592), (592, 593, 595, 594), (594, 595, 597, 596), (596, 597, 599, 598), (598, 599, 601, 600), (600, 601, 603, 602), (602, 603, 605, 604), (604, 605, 607, 606), (549, 547, 609, 607, 605, 603, 601, 599, 597, 595, 593, 591, 589, 587, 585, 583, 581, 579, 577, 575, 573, 571, 569, 567, 565, 563, 561, 559, 557, 555, 553, 551), (608, 609, 547, 546), (606, 607, 609, 608), (546, 548, 550, 552, 554, 556, 558, 560, 562, 564, 566, 568, 570, 572, 574, 576, 578, 580, 582, 584, 586, 588, 590, 592, 594, 596, 598, 600, 602, 604, 606, 608)])
me_fantasmajcebolla.polygons.foreach_set('material_index', [1, 1, 1, 1, 1, 1, 1, 1, 1, 1, 1, 1, 1, 1, 1, 1, 1, 1, 1, 1, 1, 1, 1, 1, 1, 1, 1, 1, 1, 1, 1, 1, 1, 1, 0, 0, 0, 0, 0, 0, 0, 0, 0, 0, 0, 0, 0, 0, 0, 0, 0, 0, 0, 0, 0, 0, 0, 0, 0, 0, 0, 0, 0, 0, 0, 0, 0, 0, 0, 0, 0, 0, 0, 0, 0, 0, 0, 0, 0, 0, 0, 0, 0, 0, 0, 0, 0, 0, 0, 0, 0, 0, 0, 0, 0, 0, 0, 0, 0, 0, 0, 0, 0, 0, 0, 0, 0, 0, 0, 0, 0, 0, 0, 0, 0, 0, 0, 0, 0, 0, 0, 0, 0, 0, 0, 0, 0, 0, 0, 0, 0, 0, 0, 0, 0, 0, 0, 0, 0, 0, 0, 0, 0, 0, 0, 0, 0, 0, 0, 0, 0, 0, 0, 0, 0, 0, 0, 0, 0, 0, 0, 0, 0, 0, 0, 0, 0, 0, 0, 0, 0, 0, 0, 0, 0, 0, 0, 0, 0, 0, 0, 0, 0, 0, 0, 0, 0, 0, 0, 0, 0, 0, 0, 0, 0, 0, 0, 0, 0, 0, 0, 0, 0, 0, 0, 0, 0, 0, 0, 0, 0, 0, 0, 0, 0, 0, 0, 0, 0, 0, 0, 0, 0, 0, 0, 0, 0, 0, 0, 0, 0, 0, 0, 0, 0, 0, 0, 0, 0, 0, 0, 0, 0, 0, 0, 0, 0, 0, 0, 0, 0, 0, 0, 0, 0, 0, 0, 0, 0, 0, 0, 0, 0, 0, 0, 0, 0, 0, 0, 0, 0, 0, 0, 0, 0, 0, 0, 0, 0, 0, 0, 0, 0, 0, 0, 0, 0, 0, 0, 0, 0, 0, 0, 0, 0, 0, 0, 0, 0, 0, 0, 0, 0, 0, 0, 0, 0, 0, 0, 0, 0, 0, 0, 0, 0, 0, 0, 0, 0, 0, 0, 0, 0, 0, 0, 0, 0, 0, 0, 0, 0, 0, 0, 0, 0, 0, 0, 0, 0, 0, 0, 0, 0, 0, 0, 0, 0, 0, 0, 0, 0, 0, 0, 0, 0, 0, 0, 0, 0, 0, 0, 0, 0, 0, 0, 0, 0, 0, 0, 0, 0, 0, 0, 0, 0, 0, 0, 0, 0, 0, 0, 0, 0, 0, 0, 0, 0, 0, 0, 0, 0, 0, 0, 0, 0, 0, 0, 0, 0, 0, 0, 0, 0, 0, 0, 0, 0, 0, 0, 0, 0, 0, 0, 0, 0, 0, 0, 0, 0, 0, 0, 0, 0, 0, 0, 0, 0, 0, 0, 0, 0, 0, 0, 0, 0, 0, 0, 0, 0, 0, 0, 0, 0, 0, 0, 0, 0, 0, 0, 0, 0, 0, 0, 0, 0, 0, 0, 0, 0, 0, 0, 0, 0, 0, 0, 0, 0, 0, 0, 0, 0, 0, 0, 0, 0, 0, 0, 0, 0, 0, 0, 0, 0, 0, 0, 0, 0, 0, 0, 0, 0, 0, 0, 0, 0, 0, 0, 0, 0, 0, 0, 0, 0, 0, 0, 0, 0, 0, 0, 0, 0, 0, 0, 0, 0, 0, 0, 0, 0, 0, 0, 0, 0, 0, 0, 0, 0, 0, 0, 0, 0, 0, 0, 0, 0, 0, 0, 0, 0, 0, 0, 0, 0, 0, 0, 0, 2, 2, 2, 2, 2, 2, 2, 2, 2, 2, 2, 2, 2, 2, 2, 2, 2, 2, 2, 2, 2, 2, 2, 2, 2, 2, 2, 2, 2, 2, 2, 2, 2, 2])
_uv = me_fantasmajcebolla.uv_layers.new(name='UVMap')
_uv.uv.foreach_set('vector', [0.0, 0.0, 0.0, 0.0, 0.0, 0.0, 0.0, 0.0, 0.0, 0.0, 0.0, 0.0, 0.0, 0.0, 0.0, 0.0, 0.0, 0.0, 0.0, 0.0, 0.0, 0.0, 0.0, 0.0, 0.0, 0.0, 0.0, 0.0, 0.0, 0.0, 0.0, 0.0, 0.0, 0.0, 0.0, 0.0, 0.0, 0.0, 0.0, 0.0, 0.0, 0.0, 0.0, 0.0, 0.0, 0.0, 0.0, 0.0, 0.0, 0.0, 0.0, 0.0, 0.0, 0.0, 0.0, 0.0, 0.0, 0.0, 0.0, 0.0, 0.0, 0.0, 0.0, 0.0, 0.0, 0.0, 0.0, 0.0, 0.0, 0.0, 0.0, 0.0, 0.0, 0.0, 0.0, 0.0, 0.0, 0.0, 0.0, 0.0, 0.0, 0.0, 0.0, 0.0, 0.0, 0.0, 0.0, 0.0, 0.0, 0.0, 0.0, 0.0, 0.0, 0.0, 0.0, 0.0, 0.0, 0.0, 0.0, 0.0, 0.0, 0.0, 0.0, 0.0, 0.0, 0.0, 0.0, 0.0, 0.0, 0.0, 0.0, 0.0, 0.0, 0.0, 0.0, 0.0, 0.0, 0.0, 0.0, 0.0, 0.0, 0.0, 0.0, 0.0, 0.0, 0.0, 0.0, 0.0, 0.0, 0.0, 0.0, 0.0, 0.0, 0.0, 0.0, 0.0, 0.0, 0.0, 0.0, 0.0, 0.0, 0.0, 0.0, 0.0, 0.0, 0.0, 0.0, 0.0, 0.0, 0.0, 0.0, 0.0, 0.0, 0.0, 0.0, 0.0, 0.0, 0.0, 0.0, 0.0, 0.0, 0.0, 0.0, 0.0, 0.0, 0.0, 0.0, 0.0, 0.0, 0.0, 0.0, 0.0, 0.0, 0.0, 0.0, 0.0, 0.0, 0.0, 0.0, 0.0, 0.0, 0.0, 0.0, 0.0, 0.0, 0.0, 0.0, 0.0, 0.0, 0.0, 0.0, 0.0, 0.0, 0.0, 0.0, 0.0, 0.0, 0.0, 0.0, 0.0, 0.0, 0.0, 0.0, 0.0, 0.0, 0.0, 0.0, 0.0, 0.0, 0.0, 0.0, 0.0, 0.0, 0.0, 0.0, 0.0, 0.0, 0.0, 0.0, 0.0, 0.0, 0.0, 0.0, 0.0, 0.0, 0.0, 0.0, 0.0, 0.0, 0.0, 0.0, 0.0, 0.0, 0.0, 0.0, 0.0, 0.0, 0.0, 0.0, 0.0, 0.0, 0.0, 0.0, 0.0, 0.0, 0.0, 0.0, 0.0, 0.0, 0.0, 0.0, 0.0, 0.0, 0.0, 0.0, 0.0, 0.0, 0.0, 0.0, 0.0, 0.0, 0.0, 0.0, 0.0, 0.0, 0.0, 0.0, 0.0, 0.0, 0.0, 0.0, 0.0, 0.0, 0.0, 0.0, 0.0, 0.0, 0.0, 0.0, 0.0, 0.0, 0.0, 0.0, 0.0, 0.0, 0.0, 0.0, 0.0, 0.0, 0.0, 0.0, 0.0, 0.0, 0.0, 0.0, 0.0, 0.0, 0.0, 0.0, 0.0, 0.0, 0.0, 0.0, 0.0, 0.0, 0.0, 0.0, 0.0, 0.0, 0.0, 0.0, 0.0, 0.0, 0.0, 0.0, 0.0, 0.0, 0.0, 0.0, 0.0, 0.0, 0.0, 0.0, 0.0, 0.0, 0.0, 0.0, 0.0, 0.0, 0.0, 0.0, 0.0, 0.0, 0.0, 0.0, 0.0, 0.0, 0.0, 0.0, 0.0, 0.0, 0.0, 0.0, 0.0, 0.0, 0.0, 0.0, 0.0, 0.0, 0.0, 0.0, 0.0, 0.0, 0.0, 0.0, 0.0, 0.0, 0.0, 0.0, 0.0, 0.0, 0.0, 0.0, 0.0, 0.0, 0.0, 0.0, 0.0, 0.0, 0.0, 0.0, 0.0, 0.0, 0.0, 0.0, 0.0, 0.0, 0.0, 0.0, 0.0, 0.0, 0.0, 0.0, 0.0, 0.3271, 0.723, 0.3681, 0.5848, 0.3464, 0.593, 0.3451, 0.5059, 0.3488, 0.3966, 0.3573, 0.4582, 0.3367, 0.4631, 0.3276, 0.4028, 0.3259, 0.6473, 0.3271, 0.723, 0.3451, 0.5059, 0.3042, 0.6535, 0.3435, 0.3214, 0.3488, 0.3966, 0.3276, 0.4028, 0.322, 0.3287, 0.328, 0.6752, 0.3259, 0.6473, 0.3042, 0.6535, 0.3063, 0.6801, 0.3781, 0.583, 0.3435, 0.3214, 0.322, 0.3287, 0.3565, 0.5911, 0.3285, 0.6288, 0.328, 0.6752, 0.3063, 0.6801, 0.3068, 0.6322, 0.3753, 0.4897, 0.3781, 0.583, 0.3565, 0.5911, 0.3537, 0.4983, 0.332, 0.6001, 0.3285, 0.6288, 0.3068, 0.6322, 0.3103, 0.6018, 0.3714, 0.7756, 0.3753, 0.4897, 0.3537, 0.4983, 0.3497, 0.7844, 0.3696, 0.6784, 0.3714, 0.7756, 0.3497, 0.7844, 0.3479, 0.687, 0.374, 0.529, 0.4107, 0.5569, 0.3992, 0.5586, 0.3555, 0.5323, 0.3681, 0.5848, 0.3696, 0.6784, 0.3479, 0.687, 0.3464, 0.593, 0.3573, 0.4582, 0.374, 0.529, 0.3555, 0.5323, 0.3367, 0.4631, 0.3555, 0.5323, 0.3992, 0.5586, 0.3876, 0.5603, 0.3354, 0.5356, 0.3464, 0.593, 0.3479, 0.687, 0.3259, 0.6953, 0.3244, 0.6008, 0.3367, 0.4631, 0.3555, 0.5323, 0.3354, 0.5356, 0.3149, 0.4678, 0.3451, 0.5059, 0.3464, 0.593, 0.3244, 0.6008, 0.3232, 0.5129, 0.3276, 0.4028, 0.3367, 0.4631, 0.3149, 0.4678, 0.3054, 0.4088, 0.3042, 0.6535, 0.3451, 0.5059, 0.3232, 0.5129, 0.2824, 0.6595, 0.322, 0.3287, 0.3276, 0.4028, 0.3054, 0.4088, 0.2998, 0.3357, 0.3063, 0.6801, 0.3042, 0.6535, 0.2824, 0.6595, 0.2844, 0.6847, 0.3565, 0.5911, 0.322, 0.3287, 0.2998, 0.3357, 0.3343, 0.5989, 0.3068, 0.6322, 0.3063, 0.6801, 0.2844, 0.6847, 0.2848, 0.6354, 0.3537, 0.4983, 0.3565, 0.5911, 0.3343, 0.5989, 0.3315, 0.5066, 0.3103, 0.6018, 0.3068, 0.6322, 0.2848, 0.6354, 0.2882, 0.6034, 0.3497, 0.7844, 0.3537, 0.4983, 0.3315, 0.5066, 0.3276, 0.7928, 0.3479, 0.687, 0.3497, 0.7844, 0.3276, 0.7928, 0.3259, 0.6953, 0.3343, 0.5989, 0.2998, 0.3357, 0.2767, 0.3421, 0.3114, 0.6059, 0.2848, 0.6354, 0.2844, 0.6847, 0.2622, 0.689, 0.2626, 0.6383, 0.3315, 0.5066, 0.3343, 0.5989, 0.3114, 0.6059, 0.3088, 0.5141, 0.2882, 0.6034, 0.2848, 0.6354, 0.2626, 0.6383, 0.2657, 0.6049, 0.3276, 0.7928, 0.3315, 0.5066, 0.3088, 0.5141, 0.3051, 0.8004, 0.3259, 0.6953, 0.3276, 0.7928, 0.3051, 0.8004, 0.3035, 0.7028, 0.3354, 0.5356, 0.3876, 0.5603, 0.3756, 0.5618, 0.3132, 0.5385, 0.3244, 0.6008, 0.3259, 0.6953, 0.3035, 0.7028, 0.3022, 0.6078, 0.3149, 0.4678, 0.3354, 0.5356, 0.3132, 0.5385, 0.2915, 0.472, 0.3232, 0.5129, 0.3244, 0.6008, 0.3022, 0.6078, 0.301, 0.5193, 0.3054, 0.4088, 0.3149, 0.4678, 0.2915, 0.472, 0.2821, 0.4142, 0.2824, 0.6595, 0.3232, 0.5129, 0.301, 0.5193, 0.2603, 0.6649, 0.2998, 0.3357, 0.3054, 0.4088, 0.2821, 0.4142, 0.2767, 0.3421, 0.2844, 0.6847, 0.2824, 0.6595, 0.2603, 0.6649, 0.2622, 0.689, 0.3022, 0.6078, 0.3035, 0.7028, 0.2808, 0.7093, 0.2797, 0.6139, 0.2915, 0.472, 0.3132, 0.5385, 0.2882, 0.541, 0.2664, 0.4757, 0.301, 0.5193, 0.3022, 0.6078, 0.2797, 0.6139, 0.2787, 0.5248, 0.2821, 0.4142, 0.2915, 0.472, 0.2664, 0.4757, 0.2577, 0.4189, 0.2603, 0.6649, 0.301, 0.5193, 0.2787, 0.5248, 0.2381, 0.6696, 0.2767, 0.3421, 0.2821, 0.4142, 0.2577, 0.4189, 0.2528, 0.3476, 0.2622, 0.689, 0.2603, 0.6649, 0.2381, 0.6696, 0.2397, 0.6927, 0.3114, 0.6059, 0.2767, 0.3421, 0.2528, 0.3476, 0.2879, 0.6121, 0.2626, 0.6383, 0.2622, 0.689, 0.2397, 0.6927, 0.24, 0.6408, 0.3088, 0.5141, 0.3114, 0.6059, 0.2879, 0.6121, 0.2856, 0.5206, 0.2657, 0.6049, 0.2626, 0.6383, 0.24, 0.6408, 0.2427, 0.6062, 0.3051, 0.8004, 0.3088, 0.5141, 0.2856, 0.5206, 0.2822, 0.8071, 0.3035, 0.7028, 0.3051, 0.8004, 0.2822, 0.8071, 0.2808, 0.7093, 0.3132, 0.5385, 0.3756, 0.5618, 0.3632, 0.5631, 0.2882, 0.541, 0.24, 0.6408, 0.2397, 0.6927, 0.217, 0.6956, 0.2173, 0.6429, 0.2856, 0.5206, 0.2879, 0.6121, 0.2638, 0.617, 0.262, 0.5258, 0.2427, 0.6062, 0.24, 0.6408, 0.2173, 0.6429, 0.2194, 0.6073, 0.2822, 0.8071, 0.2856, 0.5206, 0.262, 0.5258, 0.2589, 0.8124, 0.2808, 0.7093, 0.2822, 0.8071, 0.2589, 0.8124, 0.2578, 0.7145, 0.2882, 0.541, 0.3632, 0.5631, 0.3495, 0.5641, 0.2594, 0.5431, 0.2797, 0.6139, 0.2808, 0.7093, 0.2578, 0.7145, 0.2569, 0.6189, 0.2664, 0.4757, 0.2882, 0.541, 0.2594, 0.5431, 0.2394, 0.4787, 0.2787, 0.5248, 0.2797, 0.6139, 0.2569, 0.6189, 0.2561, 0.5292, 0.2577, 0.4189, 0.2664, 0.4757, 0.2394, 0.4787, 0.232, 0.4226, 0.2381, 0.6696, 0.2787, 0.5248, 0.2561, 0.5292, 0.2158, 0.6733, 0.2528, 0.3476, 0.2577, 0.4189, 0.232, 0.4226, 0.228, 0.352, 0.2397, 0.6927, 0.2381, 0.6696, 0.2158, 0.6733, 0.217, 0.6956, 0.2879, 0.6121, 0.2528, 0.3476, 0.228, 0.352, 0.2638, 0.617, 0.2561, 0.5292, 0.2569, 0.6189, 0.2339, 0.6224, 0.2334, 0.5324, 0.232, 0.4226, 0.2394, 0.4787, 0.2106, 0.4808, 0.2053, 0.4254, 0.2158, 0.6733, 0.2561, 0.5292, 0.2334, 0.5324, 0.1933, 0.676, 0.228, 0.352, 0.232, 0.4226, 0.2053, 0.4254, 0.2025, 0.3552, 0.217, 0.6956, 0.2158, 0.6733, 0.1933, 0.676, 0.1941, 0.6978, 0.2638, 0.617, 0.228, 0.352, 0.2025, 0.3552, 0.2391, 0.6205, 0.2173, 0.6429, 0.217, 0.6956, 0.1941, 0.6978, 0.1943, 0.6444, 0.262, 0.5258, 0.2638, 0.617, 0.2391, 0.6205, 0.2379, 0.5296, 0.2194, 0.6073, 0.2173, 0.6429, 0.1943, 0.6444, 0.1957, 0.608, 0.2589, 0.8124, 0.262, 0.5258, 0.2379, 0.5296, 0.2353, 0.8162, 0.2578, 0.7145, 0.2589, 0.8124, 0.2353, 0.8162, 0.2345, 0.7183, 0.2594, 0.5431, 0.3495, 0.5641, 0.3329, 0.5649, 0.2259, 0.5445, 0.2569, 0.6189, 0.2578, 0.7145, 0.2345, 0.7183, 0.2339, 0.6224, 0.2394, 0.4787, 0.2594, 0.5431, 0.2259, 0.5445, 0.2106, 0.4808, 0.1957, 0.608, 0.1943, 0.6444, 0.1712, 0.6452, 0.1718, 0.6084, 0.2353, 0.8162, 0.2379, 0.5296, 0.2136, 0.5317, 0.2114, 0.8184, 0.2345, 0.7183, 0.2353, 0.8162, 0.2114, 0.8184, 0.2111, 0.7204, 0.2259, 0.5445, 0.3329, 0.5649, 0.3023, 0.5653, 0.1878, 0.5454, 0.2339, 0.6224, 0.2345, 0.7183, 0.2111, 0.7204, 0.2108, 0.6245, 0.2106, 0.4808, 0.2259, 0.5445, 0.1878, 0.5454, 0.1803, 0.482, 0.2334, 0.5324, 0.2339, 0.6224, 0.2108, 0.6245, 0.2106, 0.5342, 0.2053, 0.4254, 0.2106, 0.4808, 0.1803, 0.482, 0.1778, 0.4269, 0.1933, 0.676, 0.2334, 0.5324, 0.2106, 0.5342, 0.1707, 0.6776, 0.2025, 0.3552, 0.2053, 0.4254, 0.1778, 0.4269, 0.1766, 0.3571, 0.1941, 0.6978, 0.1933, 0.676, 0.1707, 0.6776, 0.1711, 0.699, 0.2391, 0.6205, 0.2025, 0.3552, 0.1766, 0.3571, 0.2141, 0.6226, 0.1943, 0.6444, 0.1941, 0.6978, 0.1711, 0.699, 0.1712, 0.6452, 0.2379, 0.5296, 0.2391, 0.6205, 0.2141, 0.6226, 0.2136, 0.5317, 0.8713, 0.4269, 0.8737, 0.482, 0.8427, 0.4823, 0.8434, 0.4273, 0.8642, 0.6776, 0.904, 0.5342, 0.8812, 0.5346, 0.8415, 0.6779, 0.87, 0.3571, 0.8713, 0.4269, 0.8434, 0.4273, 0.8438, 0.3574, 0.8645, 0.699, 0.8642, 0.6776, 0.8415, 0.6779, 0.8414, 0.6992, 0.9075, 0.6226, 0.87, 0.3571, 0.8438, 0.3574, 0.8823, 0.623, 0.8646, 0.6452, 0.8645, 0.699, 0.8414, 0.6992, 0.8414, 0.6454, 0.907, 0.5317, 0.9075, 0.6226, 0.8823, 0.623, 0.8825, 0.5322, 0.8652, 0.6084, 0.8646, 0.6452, 0.8414, 0.6454, 0.8412, 0.6085, 0.9048, 0.8184, 0.907, 0.5317, 0.8825, 0.5322, 0.8809, 0.8189, 0.9045, 0.7204, 0.9048, 0.8184, 0.8809, 0.8189, 0.881, 0.7209, 0.8812, 0.5454, 0.9682, 0.5345, 0.7677, 0.5654, 0.8404, 0.5456, 0.9043, 0.6245, 0.9045, 0.7204, 0.881, 0.7209, 0.8811, 0.6249, 0.8737, 0.482, 0.8812, 0.5454, 0.8404, 0.5456, 0.8427, 0.4823, 0.904, 0.5342, 0.9043, 0.6245, 0.8811, 0.6249, 0.8812, 0.5346, 0.8809, 0.8189, 0.8825, 0.5322, 0.8581, 0.5309, 0.857, 0.8176, 0.881, 0.7209, 0.8809, 0.8189, 0.857, 0.8176, 0.8575, 0.7196, 0.8404, 0.5456, 0.7677, 0.5654, 0.686, 0.5651, 0.8004, 0.5451, 0.8811, 0.6249, 0.881, 0.7209, 0.8575, 0.7196, 0.8579, 0.6237, 0.8427, 0.4823, 0.8404, 0.5456, 0.8004, 0.5451, 0.8118, 0.4816, 0.8812, 0.5346, 0.8811, 0.6249, 0.8579, 0.6237, 0.8583, 0.5336, 0.8434, 0.4273, 0.8427, 0.4823, 0.8118, 0.4816, 0.8156, 0.4264, 0.8415, 0.6779, 0.8812, 0.5346, 0.8583, 0.5336, 0.8189, 0.677, 0.8438, 0.3574, 0.8434, 0.4273, 0.8156, 0.4264, 0.8176, 0.3564, 0.8414, 0.6992, 0.8415, 0.6779, 0.8189, 0.677, 0.8184, 0.6985, 0.8823, 0.623, 0.8438, 0.3574, 0.8176, 0.3564, 0.8572, 0.6218, 0.8414, 0.6454, 0.8414, 0.6992, 0.8184, 0.6985, 0.8183, 0.6449, 0.8825, 0.5322, 0.8823, 0.623, 0.8572, 0.6218, 0.8581, 0.5309, 0.8412, 0.6085, 0.8414, 0.6454, 0.8183, 0.6449, 0.8173, 0.6083, 0.8189, 0.677, 0.8583, 0.5336, 0.8355, 0.5311, 0.7964, 0.6749, 0.8176, 0.3564, 0.8156, 0.4264, 0.7885, 0.4243, 0.7919, 0.3539, 0.8184, 0.6985, 0.8189, 0.677, 0.7964, 0.6749, 0.7954, 0.6969, 0.8572, 0.6218, 0.8176, 0.3564, 0.7919, 0.3539, 0.8323, 0.6191, 0.8183, 0.6449, 0.8184, 0.6985, 0.7954, 0.6969, 0.7952, 0.6438, 0.8581, 0.5309, 0.8572, 0.6218, 0.8323, 0.6191, 0.8338, 0.528, 0.8173, 0.6083, 0.8183, 0.6449, 0.7952, 0.6438, 0.7935, 0.6077, 0.857, 0.8176, 0.8581, 0.5309, 0.8338, 0.528, 0.8333, 0.8147, 0.8575, 0.7196, 0.857, 0.8176, 0.8333, 0.8147, 0.8341, 0.7167, 0.8004, 0.5451, 0.686, 0.5651, 0.665, 0.5645, 0.7643, 0.5439, 0.8579, 0.6237, 0.8575, 0.7196, 0.8341, 0.7167, 0.8349, 0.621, 0.8118, 0.4816, 0.8004, 0.5451, 0.7643, 0.5439, 0.7821, 0.48, 0.8583, 0.5336, 0.8579, 0.6237, 0.8349, 0.621, 0.8355, 0.5311, 0.8156, 0.4264, 0.8118, 0.4816, 0.7821, 0.48, 0.7885, 0.4243, 0.8341, 0.7167, 0.8333, 0.8147, 0.8098, 0.8101, 0.811, 0.7123, 0.7643, 0.5439, 0.665, 0.5645, 0.6501, 0.5637, 0.733, 0.5422, 0.8349, 0.621, 0.8341, 0.7167, 0.811, 0.7123, 0.812, 0.6168, 0.7821, 0.48, 0.7643, 0.5439, 0.733, 0.5422, 0.7541, 0.4774, 0.8355, 0.5311, 0.8349, 0.621, 0.812, 0.6168, 0.8129, 0.5273, 0.7885, 0.4243, 0.7821, 0.48, 0.7541, 0.4774, 0.7622, 0.421, 0.7964, 0.6749, 0.8355, 0.5311, 0.8129, 0.5273, 0.774, 0.6717, 0.7919, 0.3539, 0.7885, 0.4243, 0.7622, 0.421, 0.7667, 0.3501, 0.7954, 0.6969, 0.7964, 0.6749, 0.774, 0.6717, 0.7726, 0.6944, 0.8323, 0.6191, 0.7919, 0.3539, 0.7667, 0.3501, 0.8079, 0.6149, 0.7952, 0.6438, 0.7954, 0.6969, 0.7726, 0.6944, 0.7723, 0.642, 0.8338, 0.528, 0.8323, 0.6191, 0.8079, 0.6149, 0.8099, 0.5236, 0.7935, 0.6077, 0.7952, 0.6438, 0.7723, 0.642, 0.7699, 0.6068, 0.8333, 0.8147, 0.8338, 0.528, 0.8099, 0.5236, 0.8098, 0.8101, 0.7667, 0.3501, 0.7622, 0.421, 0.7371, 0.4168, 0.7423, 0.3452, 0.7726, 0.6944, 0.774, 0.6717, 0.7517, 0.6675, 0.75, 0.6911, 0.8079, 0.6149, 0.7667, 0.3501, 0.7423, 0.3452, 0.784, 0.6094, 0.7723, 0.642, 0.7726, 0.6944, 0.75, 0.6911, 0.7497, 0.6397, 0.8099, 0.5236, 0.8079, 0.6149, 0.784, 0.6094, 0.7865, 0.5177, 0.7699, 0.6068, 0.7723, 0.642, 0.7497, 0.6397, 0.7467, 0.6057, 0.8098, 0.8101, 0.8099, 0.5236, 0.7865, 0.5177, 0.7866, 0.8042, 0.811, 0.7123, 0.8098, 0.8101, 0.7866, 0.8042, 0.7881, 0.7064, 0.733, 0.5422, 0.6501, 0.5637, 0.6371, 0.5625, 0.706, 0.5399, 0.812, 0.6168, 0.811, 0.7123, 0.7881, 0.7064, 0.7894, 0.6113, 0.7541, 0.4774, 0.733, 0.5422, 0.706, 0.5399, 0.728, 0.4741, 0.8129, 0.5273, 0.812, 0.6168, 0.7894, 0.6113, 0.7904, 0.5224, 0.7622, 0.421, 0.7541, 0.4774, 0.728, 0.4741, 0.7371, 0.4168, 0.774, 0.6717, 0.8129, 0.5273, 0.7904, 0.5224, 0.7517, 0.6675, 0.7881, 0.7064, 0.7866, 0.8042, 0.7639, 0.797, 0.7656, 0.6994, 0.706, 0.5399, 0.6371, 0.5625, 0.625, 0.5611, 0.6824, 0.5372, 0.7894, 0.6113, 0.7881, 0.7064, 0.7656, 0.6994, 0.767, 0.6047, 0.728, 0.4741, 0.706, 0.5399, 0.6824, 0.5372, 0.7037, 0.4702, 0.7904, 0.5224, 0.7894, 0.6113, 0.767, 0.6047, 0.7682, 0.5164, 0.7371, 0.4168, 0.728, 0.4741, 0.7037, 0.4702, 0.7132, 0.4118, 0.7517, 0.6675, 0.7904, 0.5224, 0.7682, 0.5164, 0.7296, 0.6625, 0.7423, 0.3452, 0.7371, 0.4168, 0.7132, 0.4118, 0.7188, 0.3393, 0.75, 0.6911, 0.7517, 0.6675, 0.7296, 0.6625, 0.7276, 0.6871, 0.784, 0.6094, 0.7423, 0.3452, 0.7188, 0.3393, 0.7608, 0.6028, 0.7497, 0.6397, 0.75, 0.6911, 0.7276, 0.6871, 0.7273, 0.637, 0.7865, 0.5177, 0.784, 0.6094, 0.7608, 0.6028, 0.7635, 0.5107, 0.7467, 0.6057, 0.7497, 0.6397, 0.7273, 0.637, 0.724, 0.6043, 0.7866, 0.8042, 0.7865, 0.5177, 0.7635, 0.5107, 0.7639, 0.797, 0.7276, 0.6871, 0.7296, 0.6625, 0.7076, 0.6568, 0.7056, 0.6826, 0.7608, 0.6028, 0.7188, 0.3393, 0.6961, 0.3326, 0.7383, 0.5954, 0.7273, 0.637, 0.7276, 0.6871, 0.7056, 0.6826, 0.7051, 0.6339, 0.7635, 0.5107, 0.7608, 0.6028, 0.7383, 0.5954, 0.7411, 0.5029, 0.724, 0.6043, 0.7273, 0.637, 0.7051, 0.6339, 0.7016, 0.6027, 0.7639, 0.797, 0.7635, 0.5107, 0.7411, 0.5029, 0.7416, 0.789, 0.7656, 0.6994, 0.7639, 0.797, 0.7416, 0.789, 0.7433, 0.6916, 0.6824, 0.5372, 0.625, 0.5611, 0.6132, 0.5595, 0.6613, 0.5341, 0.767, 0.6047, 0.7656, 0.6994, 0.7433, 0.6916, 0.7448, 0.5973, 0.7037, 0.4702, 0.6824, 0.5372, 0.6613, 0.5341, 0.6811, 0.4657, 0.7682, 0.5164, 0.767, 0.6047, 0.7448, 0.5973, 0.7461, 0.5098, 0.7132, 0.4118, 0.7037, 0.4702, 0.6811, 0.4657, 0.6904, 0.4061, 0.7296, 0.6625, 0.7682, 0.5164, 0.7461, 0.5098, 0.7076, 0.6568, 0.7188, 0.3393, 0.7132, 0.4118, 0.6904, 0.4061, 0.6961, 0.3326, 0.7448, 0.5973, 0.7433, 0.6916, 0.7215, 0.6831, 0.723, 0.5893, 0.6811, 0.4657, 0.6613, 0.5341, 0.642, 0.5308, 0.6599, 0.4609, 0.7461, 0.5098, 0.7448, 0.5973, 0.723, 0.5893, 0.6847, 0.727, 0.6904, 0.4061, 0.6811, 0.4657, 0.6599, 0.4609, 0.6687, 0.4, 0.7076, 0.6568, 0.7461, 0.5098, 0.6847, 0.727, 0.6859, 0.6507, 0.6961, 0.3326, 0.6904, 0.4061, 0.6687, 0.4, 0.6742, 0.3254, 0.7056, 0.6826, 0.7076, 0.6568, 0.6859, 0.6507, 0.6837, 0.6778, 0.7383, 0.5954, 0.6961, 0.3326, 0.6742, 0.3254, 0.7163, 0.5874, 0.7051, 0.6339, 0.7056, 0.6826, 0.6837, 0.6778, 0.6833, 0.6306, 0.7411, 0.5029, 0.7383, 0.5954, 0.7163, 0.5874, 0.7192, 0.4944, 0.7016, 0.6027, 0.7051, 0.6339, 0.6833, 0.6306, 0.6797, 0.601, 0.7416, 0.789, 0.7411, 0.5029, 0.7192, 0.4944, 0.7196, 0.7804, 0.7433, 0.6916, 0.7416, 0.789, 0.7196, 0.7804, 0.7215, 0.6831, 0.6613, 0.5341, 0.6132, 0.5595, 0.6016, 0.5579, 0.642, 0.5308, 0.6833, 0.6306, 0.6837, 0.6778, 0.6621, 0.6729, 0.6617, 0.6272, 0.7192, 0.4944, 0.7163, 0.5874, 0.695, 0.5792, 0.6977, 0.4857, 0.6797, 0.601, 0.6833, 0.6306, 0.6617, 0.6272, 0.6582, 0.5993, 0.7196, 0.7804, 0.7192, 0.4944, 0.6977, 0.4857, 0.6981, 0.7715, 0.7215, 0.6831, 0.7196, 0.7804, 0.6981, 0.7715, 0.6999, 0.6744, 0.642, 0.5308, 0.6016, 0.5579, 0.5902, 0.5561, 0.624, 0.5274, 0.723, 0.5893, 0.7215, 0.6831, 0.6999, 0.6744, 0.7014, 0.5811, 0.6599, 0.4609, 0.642, 0.5308, 0.624, 0.5274, 0.6398, 0.456, 0.6847, 0.727, 0.723, 0.5893, 0.7014, 0.5811, 0.6631, 0.7196, 0.6687, 0.4, 0.6599, 0.4609, 0.6398, 0.456, 0.6479, 0.3937, 0.6859, 0.6507, 0.6847, 0.727, 0.6631, 0.7196, 0.6643, 0.6444, 0.6742, 0.3254, 0.6687, 0.4, 0.6479, 0.3937, 0.6531, 0.318, 0.6837, 0.6778, 0.6859, 0.6507, 0.6643, 0.6444, 0.6621, 0.6729, 0.7163, 0.5874, 0.6742, 0.3254, 0.6531, 0.318, 0.695, 0.5792, 0.6398, 0.456, 0.624, 0.5274, 0.607, 0.524, 0.6206, 0.4511, 0.6631, 0.7196, 0.7014, 0.5811, 0.6801, 0.5729, 0.6417, 0.7123, 0.6479, 0.3937, 0.6398, 0.456, 0.6206, 0.4511, 0.6278, 0.3875, 0.6643, 0.6444, 0.6631, 0.7196, 0.6417, 0.7123, 0.6428, 0.6382, 0.6531, 0.318, 0.6479, 0.3937, 0.6278, 0.3875, 0.6325, 0.3107, 0.6621, 0.6729, 0.6643, 0.6444, 0.6428, 0.6382, 0.6408, 0.668, 0.695, 0.5792, 0.6531, 0.318, 0.6325, 0.3107, 0.6742, 0.5711, 0.6617, 0.6272, 0.6621, 0.6729, 0.6408, 0.668, 0.6404, 0.6239, 0.6977, 0.4857, 0.695, 0.5792, 0.6742, 0.5711, 0.675, 0.86, 0.6582, 0.5993, 0.6617, 0.6272, 0.6404, 0.6239, 0.6371, 0.5976, 0.6981, 0.7715, 0.6977, 0.4857, 0.675, 0.86, 0.677, 0.7627, 0.6999, 0.6744, 0.6981, 0.7715, 0.677, 0.7627, 0.6787, 0.6657, 0.624, 0.5274, 0.5902, 0.5561, 0.5789, 0.5544, 0.607, 0.524, 0.7014, 0.5811, 0.6999, 0.6744, 0.6787, 0.6657, 0.6801, 0.5729, 0.675, 0.86, 0.6742, 0.5711, 0.6538, 0.5633, 0.6544, 0.8518, 0.6371, 0.5976, 0.6404, 0.6239, 0.6193, 0.6206, 0.6163, 0.5959, 0.677, 0.7627, 0.675, 0.86, 0.6544, 0.8518, 0.6562, 0.7543, 0.6787, 0.6657, 0.677, 0.7627, 0.6562, 0.7543, 0.6577, 0.6575, 0.607, 0.524, 0.5789, 0.5544, 0.5676, 0.5528, 0.5907, 0.5208, 0.6801, 0.5729, 0.6787, 0.6657, 0.6577, 0.6575, 0.659, 0.5652, 0.6206, 0.4511, 0.607, 0.524, 0.5907, 0.5208, 0.6022, 0.4464, 0.6417, 0.7123, 0.6801, 0.5729, 0.659, 0.5652, 0.6205, 0.7053, 0.6278, 0.3875, 0.6206, 0.4511, 0.6022, 0.4464, 0.6084, 0.3815, 0.6428, 0.6382, 0.6417, 0.7123, 0.6205, 0.7053, 0.6215, 0.6322, 0.6325, 0.3107, 0.6278, 0.3875, 0.6084, 0.3815, 0.6509, 0.6512, 0.6408, 0.668, 0.6428, 0.6382, 0.6215, 0.6322, 0.6197, 0.6633, 0.6742, 0.5711, 0.6325, 0.3107, 0.6509, 0.6512, 0.6538, 0.5633, 0.6404, 0.6239, 0.6408, 0.668, 0.6197, 0.6633, 0.6193, 0.6206, 0.6205, 0.7053, 0.659, 0.5652, 0.6381, 0.5581, 0.5994, 0.6989, 0.6084, 0.3815, 0.6022, 0.4464, 0.5843, 0.4421, 0.5895, 0.3761, 0.6215, 0.6322, 0.6205, 0.7053, 0.5994, 0.6989, 0.6003, 0.6268, 0.6509, 0.6512, 0.6084, 0.3815, 0.5895, 0.3761, 0.6313, 0.6448, 0.6197, 0.6633, 0.6215, 0.6322, 0.6003, 0.6268, 0.5987, 0.6591, 0.6538, 0.5633, 0.6509, 0.6512, 0.6313, 0.6448, 0.6338, 0.5562, 0.6193, 0.6206, 0.6197, 0.6633, 0.5987, 0.6591, 0.5984, 0.6177, 0.6544, 0.8518, 0.6538, 0.5633, 0.6338, 0.5562, 0.634, 0.8443, 0.6163, 0.5959, 0.6193, 0.6206, 0.5984, 0.6177, 0.5958, 0.5944, 0.6562, 0.7543, 0.6544, 0.8518, 0.634, 0.8443, 0.6356, 0.7466, 0.6577, 0.6575, 0.6562, 0.7543, 0.6356, 0.7466, 0.6369, 0.65, 0.5907, 0.5208, 0.5676, 0.5528, 0.5564, 0.5513, 0.5748, 0.5179, 0.659, 0.5652, 0.6577, 0.6575, 0.6369, 0.65, 0.6381, 0.5581, 0.6022, 0.4464, 0.5907, 0.5208, 0.5748, 0.5179, 0.5843, 0.4421, 0.5958, 0.5944, 0.5984, 0.6177, 0.5776, 0.6152, 0.5754, 0.5931, 0.6356, 0.7466, 0.634, 0.8443, 0.614, 0.8378, 0.6153, 0.74, 0.6369, 0.65, 0.6356, 0.7466, 0.6153, 0.74, 0.6163, 0.6435, 0.5748, 0.5179, 0.5564, 0.5513, 0.5452, 0.55, 0.5594, 0.5154, 0.6381, 0.5581, 0.6369, 0.65, 0.6163, 0.6435, 0.6173, 0.552, 0.5843, 0.4421, 0.5748, 0.5179, 0.5594, 0.5154, 0.5668, 0.4385, 0.5994, 0.6989, 0.6381, 0.5581, 0.6173, 0.552, 0.5785, 0.6934, 0.5895, 0.3761, 0.5843, 0.4421, 0.5668, 0.4385, 0.571, 0.3714, 0.6003, 0.6268, 0.5994, 0.6989, 0.5785, 0.6934, 0.5792, 0.6221, 0.6313, 0.6448, 0.5895, 0.3761, 0.571, 0.3714, 0.6121, 0.6393, 0.5987, 0.6591, 0.6003, 0.6268, 0.5792, 0.6221, 0.5779, 0.6554, 0.6338, 0.5562, 0.6313, 0.6448, 0.6121, 0.6393, 0.6141, 0.5501, 0.5984, 0.6177, 0.5987, 0.6591, 0.5779, 0.6554, 0.5776, 0.6152, 0.634, 0.8443, 0.6338, 0.5562, 0.6141, 0.5501, 0.614, 0.8378, 0.571, 0.3714, 0.5668, 0.4385, 0.5497, 0.4355, 0.5527, 0.3677, 0.5792, 0.6221, 0.5785, 0.6934, 0.5576, 0.689, 0.5582, 0.6184, 0.6121, 0.6393, 0.571, 0.3714, 0.5527, 0.3677, 0.5931, 0.6348, 0.5779, 0.6554, 0.5792, 0.6221, 0.5582, 0.6184, 0.5571, 0.6524, 0.6141, 0.5501, 0.6121, 0.6393, 0.5931, 0.6348, 0.5947, 0.5452, 0.5776, 0.6152, 0.5779, 0.6554, 0.5571, 0.6524, 0.5569, 0.6131, 0.614, 0.8378, 0.6141, 0.5501, 0.5947, 0.5452, 0.5941, 0.8325, 0.5754, 0.5931, 0.5776, 0.6152, 0.5569, 0.6131, 0.5553, 0.5921, 0.6153, 0.74, 0.614, 0.8378, 0.5941, 0.8325, 0.6266, 0.7533, 0.6163, 0.6435, 0.6153, 0.74, 0.6266, 0.7533, 0.6292, 0.6569, 0.5594, 0.5154, 0.5452, 0.55, 0.534, 0.5489, 0.5443, 0.5133, 0.6173, 0.552, 0.6163, 0.6435, 0.6292, 0.6569, 0.6338, 0.5657, 0.5668, 0.4385, 0.5594, 0.5154, 0.5443, 0.5133, 0.5497, 0.4355, 0.5785, 0.6934, 0.6173, 0.552, 0.6338, 0.5657, 0.5576, 0.689, 0.6266, 0.7533, 0.5941, 0.8325, 0.5744, 0.8288, 0.5978, 0.7495, 0.6292, 0.6569, 0.6266, 0.7533, 0.5978, 0.7495, 0.5998, 0.6532, 0.5443, 0.5133, 0.534, 0.5489, 0.5228, 0.5482, 0.5293, 0.5118, 0.6338, 0.5657, 0.6292, 0.6569, 0.5998, 0.6532, 0.6034, 0.5622, 0.5497, 0.4355, 0.5443, 0.5133, 0.5293, 0.5118, 0.5328, 0.4334, 0.5576, 0.689, 0.6338, 0.5657, 0.6034, 0.5622, 0.5368, 0.6858, 0.5527, 0.3677, 0.5497, 0.4355, 0.5328, 0.4334, 0.5347, 0.365, 0.5582, 0.6184, 0.5576, 0.689, 0.5368, 0.6858, 0.5372, 0.6156, 0.5931, 0.6348, 0.5527, 0.3677, 0.5347, 0.365, 0.5744, 0.6317, 0.5571, 0.6524, 0.5582, 0.6184, 0.5372, 0.6156, 0.5365, 0.6503, 0.5947, 0.5452, 0.5931, 0.6348, 0.5744, 0.6317, 0.5754, 0.5416, 0.5569, 0.6131, 0.5571, 0.6524, 0.5365, 0.6503, 0.5364, 0.6117, 0.5941, 0.8325, 0.5947, 0.5452, 0.5754, 0.5416, 0.5744, 0.8288, 0.5553, 0.5921, 0.5569, 0.6131, 0.5364, 0.6117, 0.5353, 0.5913, 0.5372, 0.6156, 0.5368, 0.6858, 0.516, 0.6839, 0.5162, 0.6141, 0.5744, 0.6317, 0.5347, 0.365, 0.5168, 0.3634, 0.5557, 0.6298, 0.5365, 0.6503, 0.5372, 0.6156, 0.5162, 0.6141, 0.5159, 0.6491, 0.5754, 0.5416, 0.5744, 0.6317, 0.5557, 0.6298, 0.5562, 0.5396, 0.5364, 0.6117, 0.5365, 0.6503, 0.5159, 0.6491, 0.5158, 0.6108, 0.5744, 0.8288, 0.5754, 0.5416, 0.5562, 0.5396, 0.5548, 0.8266, 0.5353, 0.5913, 0.5364, 0.6117, 0.5158, 0.6108, 0.5154, 0.5909, 0.5978, 0.7495, 0.5744, 0.8288, 0.5548, 0.8266, 0.5671, 0.7473, 0.5998, 0.6532, 0.5978, 0.7495, 0.5671, 0.7473, 0.5682, 0.651, 0.5293, 0.5118, 0.5228, 0.5482, 0.5117, 0.5478, 0.5145, 0.511, 0.6034, 0.5622, 0.5998, 0.6532, 0.5682, 0.651, 0.5702, 0.5601, 0.5328, 0.4334, 0.5293, 0.5118, 0.5145, 0.511, 0.516, 0.4321, 0.5368, 0.6858, 0.6034, 0.5622, 0.5702, 0.5601, 0.516, 0.6839, 0.5347, 0.365, 0.5328, 0.4334, 0.516, 0.4321, 0.5168, 0.3634, 0.5682, 0.651, 0.5671, 0.7473, 0.5354, 0.7468, 0.5353, 0.6505, 0.5145, 0.511, 0.5117, 0.5478, 0.5005, 0.5477, 0.4997, 0.5108, 0.5702, 0.5601, 0.5682, 0.651, 0.5353, 0.6505, 0.5352, 0.5597, 0.516, 0.4321, 0.5145, 0.511, 0.4997, 0.5108, 0.4992, 0.4319, 0.516, 0.6839, 0.5702, 0.5601, 0.5352, 0.5597, 0.4953, 0.6836, 0.5168, 0.3634, 0.516, 0.4321, 0.4992, 0.4319, 0.499, 0.3631, 0.5162, 0.6141, 0.516, 0.6839, 0.4953, 0.6836, 0.4952, 0.6137, 0.5557, 0.6298, 0.5168, 0.3634, 0.499, 0.3631, 0.5371, 0.6294, 0.5159, 0.6491, 0.5162, 0.6141, 0.4952, 0.6137, 0.4953, 0.6488, 0.5562, 0.5396, 0.5557, 0.6298, 0.5371, 0.6294, 0.537, 0.5391, 0.5158, 0.6108, 0.5159, 0.6491, 0.4953, 0.6488, 0.4953, 0.6106, 0.5548, 0.8266, 0.5562, 0.5396, 0.537, 0.5391, 0.5352, 0.8261, 0.5154, 0.5909, 0.5158, 0.6108, 0.4953, 0.6106, 0.4955, 0.5908, 0.5671, 0.7473, 0.5548, 0.8266, 0.5352, 0.8261, 0.5354, 0.7468, 0.4953, 0.6488, 0.4952, 0.6137, 0.4742, 0.6146, 0.4747, 0.6495, 0.537, 0.5391, 0.5371, 0.6294, 0.5185, 0.6305, 0.5178, 0.5403, 0.4953, 0.6106, 0.4953, 0.6488, 0.4747, 0.6495, 0.4748, 0.6111, 0.5352, 0.8261, 0.537, 0.5391, 0.5178, 0.5403, 0.5156, 0.8274, 0.4955, 0.5908, 0.4953, 0.6106, 0.4748, 0.6111, 0.4755, 0.5911, 0.5354, 0.7468, 0.5352, 0.8261, 0.5156, 0.8274, 0.5035, 0.7481, 0.5353, 0.6505, 0.5354, 0.7468, 0.5035, 0.7481, 0.5023, 0.6518, 0.4997, 0.5108, 0.5005, 0.5477, 0.4893, 0.5479, 0.4849, 0.5113, 0.5352, 0.5597, 0.5353, 0.6505, 0.5023, 0.6518, 0.5001, 0.5609, 0.4992, 0.4319, 0.4997, 0.5108, 0.4849, 0.5113, 0.4825, 0.4326, 0.4953, 0.6836, 0.5352, 0.5597, 0.5001, 0.5609, 0.4745, 0.6846, 0.499, 0.3631, 0.4992, 0.4319, 0.4825, 0.4326, 0.4811, 0.364, 0.4952, 0.6137, 0.4953, 0.6836, 0.4745, 0.6846, 0.4742, 0.6146, 0.5371, 0.6294, 0.499, 0.3631, 0.4811, 0.364, 0.5185, 0.6305, 0.4849, 0.5113, 0.4893, 0.5479, 0.4782, 0.5485, 0.47, 0.5124, 0.5001, 0.5609, 0.5023, 0.6518, 0.4705, 0.6547, 0.4668, 0.5636, 0.4825, 0.4326, 0.4849, 0.5113, 0.47, 0.5124, 0.4656, 0.4342, 0.4745, 0.6846, 0.5001, 0.5609, 0.4668, 0.5636, 0.4537, 0.6871, 0.4811, 0.364, 0.4825, 0.4326, 0.4656, 0.4342, 0.4632, 0.3661, 0.4742, 0.6146, 0.4745, 0.6846, 0.4537, 0.6871, 0.4533, 0.6167, 0.5185, 0.6305, 0.4811, 0.364, 0.4632, 0.3661, 0.4998, 0.6329, 0.4747, 0.6495, 0.4742, 0.6146, 0.4533, 0.6167, 0.4541, 0.6512, 0.5178, 0.5403, 0.5185, 0.6305, 0.4998, 0.6329, 0.4986, 0.5431, 0.4748, 0.6111, 0.4747, 0.6495, 0.4541, 0.6512, 0.4543, 0.6123, 0.5156, 0.8274, 0.5178, 0.5403, 0.4986, 0.5431, 0.4959, 0.8303, 0.4755, 0.5911, 0.4748, 0.6111, 0.4543, 0.6123, 0.4556, 0.5917, 0.5035, 0.7481, 0.5156, 0.8274, 0.4959, 0.8303, 0.4727, 0.751, 0.5023, 0.6518, 0.5035, 0.7481, 0.4727, 0.751, 0.4705, 0.6547, 0.4986, 0.5431, 0.4998, 0.6329, 0.481, 0.6367, 0.4792, 0.5473, 0.4543, 0.6123, 0.4541, 0.6512, 0.4334, 0.6537, 0.4336, 0.614, 0.4959, 0.8303, 0.4986, 0.5431, 0.4792, 0.5473, 0.4762, 0.8348, 0.4556, 0.5917, 0.4543, 0.6123, 0.4336, 0.614, 0.4355, 0.5925, 0.4727, 0.751, 0.4959, 0.8303, 0.4762, 0.8348, 0.4436, 0.7556, 0.4705, 0.6547, 0.4727, 0.751, 0.4436, 0.7556, 0.4409, 0.6591, 0.47, 0.5124, 0.4782, 0.5485, 0.467, 0.5494, 0.4549, 0.5142, 0.4668, 0.5636, 0.4705, 0.6547, 0.4409, 0.6591, 0.4362, 0.5678, 0.4656, 0.4342, 0.47, 0.5124, 0.4549, 0.5142, 0.4486, 0.4367, 0.4537, 0.6871, 0.4668, 0.5636, 0.4362, 0.5678, 0.4329, 0.6909, 0.4632, 0.3661, 0.4656, 0.4342, 0.4486, 0.4367, 0.4451, 0.3693, 0.4533, 0.6167, 0.4537, 0.6871, 0.4329, 0.6909, 0.4322, 0.62, 0.4998, 0.6329, 0.4632, 0.3661, 0.4451, 0.3693, 0.481, 0.6367, 0.4541, 0.6512, 0.4533, 0.6167, 0.4322, 0.62, 0.4334, 0.6537, 0.4362, 0.5678, 0.4409, 0.6591, 0.4536, 0.6463, 0.4526, 0.5546, 0.4486, 0.4367, 0.4549, 0.5142, 0.4397, 0.5165, 0.4313, 0.4401, 0.4329, 0.6909, 0.4362, 0.5678, 0.4526, 0.5546, 0.412, 0.6958, 0.4451, 0.3693, 0.4486, 0.4367, 0.4313, 0.4401, 0.4267, 0.3735, 0.4322, 0.62, 0.4329, 0.6909, 0.412, 0.6958, 0.4111, 0.6242, 0.481, 0.6367, 0.4451, 0.3693, 0.4267, 0.3735, 0.4619, 0.6417, 0.4334, 0.6537, 0.4322, 0.62, 0.4111, 0.6242, 0.4126, 0.657, 0.4792, 0.5473, 0.481, 0.6367, 0.4619, 0.6417, 0.4597, 0.5528, 0.4336, 0.614, 0.4334, 0.6537, 0.4126, 0.657, 0.4129, 0.6163, 0.4762, 0.8348, 0.4792, 0.5473, 0.4597, 0.5528, 0.4562, 0.8406, 0.4355, 0.5925, 0.4336, 0.614, 0.4129, 0.6163, 0.4153, 0.5937, 0.4436, 0.7556, 0.4762, 0.8348, 0.4562, 0.8406, 0.4548, 0.7429, 0.4409, 0.6591, 0.4436, 0.7556, 0.4548, 0.7429, 0.4536, 0.6463, 0.4549, 0.5142, 0.467, 0.5494, 0.4558, 0.5505, 0.4397, 0.5165, 0.4129, 0.6163, 0.4126, 0.657, 0.3918, 0.661, 0.3921, 0.619, 0.4562, 0.8406, 0.4597, 0.5528, 0.4399, 0.5593, 0.4361, 0.8476, 0.4153, 0.5937, 0.4129, 0.6163, 0.3921, 0.619, 0.3949, 0.5951, 0.4548, 0.7429, 0.4562, 0.8406, 0.4361, 0.8476, 0.4344, 0.75, 0.4536, 0.6463, 0.4548, 0.7429, 0.4344, 0.75, 0.433, 0.6533, 0.4397, 0.5165, 0.4558, 0.5505, 0.4446, 0.5519, 0.4241, 0.5192, 0.4526, 0.5546, 0.4536, 0.6463, 0.433, 0.6533, 0.4317, 0.5612, 0.4313, 0.4401, 0.4397, 0.5165, 0.4241, 0.5192, 0.4137, 0.444, 0.412, 0.6958, 0.4526, 0.5546, 0.4317, 0.5612, 0.391, 0.7017, 0.4267, 0.3735, 0.4313, 0.4401, 0.4137, 0.444, 0.408, 0.3785, 0.4111, 0.6242, 0.412, 0.6958, 0.391, 0.7017, 0.39, 0.6292, 0.4619, 0.6417, 0.4267, 0.3735, 0.408, 0.3785, 0.4426, 0.6476, 0.4126, 0.657, 0.4111, 0.6242, 0.39, 0.6292, 0.3918, 0.661, 0.4597, 0.5528, 0.4619, 0.6417, 0.4426, 0.6476, 0.4399, 0.5593, 0.4137, 0.444, 0.4241, 0.5192, 0.4081, 0.5223, 0.3956, 0.4485, 0.391, 0.7017, 0.4317, 0.5612, 0.4107, 0.5687, 0.3699, 0.7084, 0.408, 0.3785, 0.4137, 0.444, 0.3956, 0.4485, 0.3889, 0.3842, 0.39, 0.6292, 0.391, 0.7017, 0.3699, 0.7084, 0.3688, 0.6349, 0.4426, 0.6476, 0.408, 0.3785, 0.3889, 0.3842, 0.3845, 0.3068, 0.3918, 0.661, 0.39, 0.6292, 0.3688, 0.6349, 0.3707, 0.6654, 0.4399, 0.5593, 0.4426, 0.6476, 0.3845, 0.3068, 0.4197, 0.5668, 0.3921, 0.619, 0.3918, 0.661, 0.3707, 0.6654, 0.3711, 0.6221, 0.4361, 0.8476, 0.4399, 0.5593, 0.4197, 0.5668, 0.4156, 0.8555, 0.3949, 0.5951, 0.3921, 0.619, 0.3711, 0.6221, 0.3743, 0.5967, 0.4344, 0.75, 0.4361, 0.8476, 0.4156, 0.8555, 0.4137, 0.758, 0.433, 0.6533, 0.4344, 0.75, 0.4137, 0.758, 0.4121, 0.6612, 0.4241, 0.5192, 0.4446, 0.5519, 0.4334, 0.5535, 0.4081, 0.5223, 0.4317, 0.5612, 0.433, 0.6533, 0.4121, 0.6612, 0.4107, 0.5687, 0.4156, 0.8555, 0.4197, 0.5668, 0.3991, 0.5747, 0.3948, 0.8639, 0.3743, 0.5967, 0.3711, 0.6221, 0.3499, 0.6254, 0.3533, 0.5983, 0.4137, 0.758, 0.4156, 0.8555, 0.3948, 0.8639, 0.3927, 0.7667, 0.4121, 0.6612, 0.4137, 0.758, 0.3927, 0.7667, 0.391, 0.6696, 0.4081, 0.5223, 0.4334, 0.5535, 0.4221, 0.5552, 0.3914, 0.5256, 0.4107, 0.5687, 0.4121, 0.6612, 0.391, 0.6696, 0.3895, 0.5766, 0.3956, 0.4485, 0.4081, 0.5223, 0.3914, 0.5256, 0.3768, 0.4533, 0.3699, 0.7084, 0.4107, 0.5687, 0.3895, 0.5766, 0.3486, 0.7156, 0.3889, 0.3842, 0.3956, 0.4485, 0.3768, 0.4533, 0.3692, 0.3903, 0.3688, 0.6349, 0.3699, 0.7084, 0.3486, 0.7156, 0.3474, 0.641, 0.3845, 0.3068, 0.3889, 0.3842, 0.3692, 0.3903, 0.3643, 0.314, 0.3707, 0.6654, 0.3688, 0.6349, 0.3474, 0.641, 0.3495, 0.6702, 0.4197, 0.5668, 0.3845, 0.3068, 0.3643, 0.314, 0.3991, 0.5747, 0.3711, 0.6221, 0.3707, 0.6654, 0.3495, 0.6702, 0.3499, 0.6254, 0.4107, 0.5569, 0.503, 0.541, 0.3992, 0.5586, 0.1916, 0.3475, 0.332, 0.6001, 0.3103, 0.6018, 0.3992, 0.5586, 0.503, 0.541, 0.3876, 0.5603, 0.1916, 0.3475, 0.3103, 0.6018, 0.2882, 0.6034, 0.3876, 0.5603, 0.503, 0.541, 0.3756, 0.5618, 0.1916, 0.3475, 0.2882, 0.6034, 0.2657, 0.6049, 0.3756, 0.5618, 0.503, 0.541, 0.3632, 0.5631, 0.1916, 0.3475, 0.2657, 0.6049, 0.2427, 0.6062, 0.3632, 0.5631, 0.503, 0.541, 0.3495, 0.5641, 0.1916, 0.3475, 0.2427, 0.6062, 0.2194, 0.6073, 0.3495, 0.5641, 0.503, 0.541, 0.3329, 0.5649, 0.1916, 0.3475, 0.2194, 0.6073, 0.1957, 0.608, 0.3329, 0.5649, 0.503, 0.541, 0.3023, 0.5653, 0.1916, 0.3475, 0.1957, 0.608, 0.1718, 0.6084, 0.9682, 0.5345, 0.503, 0.541, 0.7677, 0.5654, 0.885, 0.3475, 0.8652, 0.6084, 0.8412, 0.6085, 0.7677, 0.5654, 0.503, 0.541, 0.686, 0.5651, 0.885, 0.3475, 0.8412, 0.6085, 0.8173, 0.6083, 0.686, 0.5651, 0.503, 0.541, 0.665, 0.5645, 0.885, 0.3475, 0.8173, 0.6083, 0.7935, 0.6077, 0.665, 0.5645, 0.503, 0.541, 0.6501, 0.5637, 0.885, 0.3475, 0.7935, 0.6077, 0.7699, 0.6068, 0.6501, 0.5637, 0.503, 0.541, 0.6371, 0.5625, 0.885, 0.3475, 0.7699, 0.6068, 0.7467, 0.6057, 0.6371, 0.5625, 0.503, 0.541, 0.625, 0.5611, 0.885, 0.3475, 0.7467, 0.6057, 0.724, 0.6043, 0.625, 0.5611, 0.503, 0.541, 0.6132, 0.5595, 0.885, 0.3475, 0.724, 0.6043, 0.7016, 0.6027, 0.6132, 0.5595, 0.503, 0.541, 0.6016, 0.5579, 0.885, 0.3475, 0.7016, 0.6027, 0.6797, 0.601, 0.6016, 0.5579, 0.503, 0.541, 0.5902, 0.5561, 0.885, 0.3475, 0.6797, 0.601, 0.6582, 0.5993, 0.5902, 0.5561, 0.503, 0.541, 0.5789, 0.5544, 0.885, 0.3475, 0.6582, 0.5993, 0.6371, 0.5976, 0.5789, 0.5544, 0.503, 0.541, 0.5676, 0.5528, 0.885, 0.3475, 0.6371, 0.5976, 0.6163, 0.5959, 0.5676, 0.5528, 0.503, 0.541, 0.5564, 0.5513, 0.885, 0.3475, 0.6163, 0.5959, 0.5958, 0.5944, 0.5564, 0.5513, 0.503, 0.541, 0.5452, 0.55, 0.885, 0.3475, 0.5958, 0.5944, 0.5754, 0.5931, 0.5452, 0.55, 0.503, 0.541, 0.534, 0.5489, 0.885, 0.3475, 0.5754, 0.5931, 0.5553, 0.5921, 0.534, 0.5489, 0.503, 0.541, 0.5228, 0.5482, 0.885, 0.3475, 0.5553, 0.5921, 0.5353, 0.5913, 0.5228, 0.5482, 0.503, 0.541, 0.5117, 0.5478, 0.885, 0.3475, 0.5353, 0.5913, 0.5154, 0.5909, 0.885, 0.3475, 0.5154, 0.5909, 0.4955, 0.5908, 0.5117, 0.5478, 0.503, 0.541, 0.5005, 0.5477, 0.5005, 0.5477, 0.503, 0.541, 0.4893, 0.5479, 0.1916, 0.3475, 0.4955, 0.5908, 0.4755, 0.5911, 0.4893, 0.5479, 0.503, 0.541, 0.4782, 0.5485, 0.1916, 0.3475, 0.4755, 0.5911, 0.4556, 0.5917, 0.4782, 0.5485, 0.503, 0.541, 0.467, 0.5494, 0.1916, 0.3475, 0.4556, 0.5917, 0.4355, 0.5925, 0.467, 0.5494, 0.503, 0.541, 0.4558, 0.5505, 0.1916, 0.3475, 0.4355, 0.5925, 0.4153, 0.5937, 0.4558, 0.5505, 0.503, 0.541, 0.4446, 0.5519, 0.1916, 0.3475, 0.4153, 0.5937, 0.3949, 0.5951, 0.4446, 0.5519, 0.503, 0.541, 0.4334, 0.5535, 0.1916, 0.3475, 0.3949, 0.5951, 0.3743, 0.5967, 0.4334, 0.5535, 0.503, 0.541, 0.4221, 0.5552, 0.1916, 0.3475, 0.3743, 0.5967, 0.3533, 0.5983, 0.3486, 0.7156, 0.3895, 0.5766, 0.3681, 0.5848, 0.3271, 0.723, 0.3692, 0.3903, 0.3768, 0.4533, 0.3573, 0.4582, 0.3488, 0.3966, 0.3474, 0.641, 0.3486, 0.7156, 0.3271, 0.723, 0.3259, 0.6473, 0.3643, 0.314, 0.3692, 0.3903, 0.3488, 0.3966, 0.3435, 0.3214, 0.3495, 0.6702, 0.3474, 0.641, 0.3259, 0.6473, 0.328, 0.6752, 0.3991, 0.5747, 0.3643, 0.314, 0.3435, 0.3214, 0.3781, 0.583, 0.3499, 0.6254, 0.3495, 0.6702, 0.328, 0.6752, 0.3285, 0.6288, 0.3948, 0.8639, 0.3991, 0.5747, 0.3781, 0.583, 0.3753, 0.4897, 0.3533, 0.5983, 0.3499, 0.6254, 0.3285, 0.6288, 0.332, 0.6001, 0.3927, 0.7667, 0.3948, 0.8639, 0.3753, 0.4897, 0.3714, 0.7756, 0.4221, 0.5552, 0.503, 0.541, 0.4107, 0.5569, 0.1916, 0.3475, 0.3533, 0.5983, 0.332, 0.6001, 0.391, 0.6696, 0.3927, 0.7667, 0.3714, 0.7756, 0.3696, 0.6784, 0.3914, 0.5256, 0.4221, 0.5552, 0.4107, 0.5569, 0.374, 0.529, 0.3895, 0.5766, 0.391, 0.6696, 0.3696, 0.6784, 0.3681, 0.5848, 0.3768, 0.4533, 0.3914, 0.5256, 0.374, 0.529, 0.3573, 0.4582, 0.0, 0.0, 0.0, 0.0, 0.0, 0.0, 0.0, 0.0, 0.0, 0.0, 0.0, 0.0, 0.0, 0.0, 0.0, 0.0, 0.0, 0.0, 0.0, 0.0, 0.0, 0.0, 0.0, 0.0, 0.0, 0.0, 0.0, 0.0, 0.0, 0.0, 0.0, 0.0, 0.0, 0.0, 0.0, 0.0, 0.0, 0.0, 0.0, 0.0, 0.0, 0.0, 0.0, 0.0, 0.0, 0.0, 0.0, 0.0, 0.0, 0.0, 0.0, 0.0, 0.0, 0.0, 0.0, 0.0, 0.0, 0.0, 0.0, 0.0, 0.0, 0.0, 0.0, 0.0, 0.0, 0.0, 0.0, 0.0, 0.0, 0.0, 0.0, 0.0, 0.0, 0.0, 0.0, 0.0, 0.0, 0.0, 0.0, 0.0, 0.0, 0.0, 0.0, 0.0, 0.0, 0.0, 0.0, 0.0, 0.0, 0.0, 0.0, 0.0, 0.0, 0.0, 0.0, 0.0, 0.0, 0.0, 0.0, 0.0, 0.0, 0.0, 0.0, 0.0, 0.0, 0.0, 0.0, 0.0, 0.0, 0.0, 0.0, 0.0, 0.0, 0.0, 0.0, 0.0, 0.0, 0.0, 0.0, 0.0, 0.0, 0.0, 0.0, 0.0, 0.0, 0.0, 0.0, 0.0, 0.0, 0.0, 0.0, 0.0, 0.0, 0.0, 0.0, 0.0, 0.0, 0.0, 0.0, 0.0, 0.0, 0.0, 0.0, 0.0, 0.0, 0.0, 0.0, 0.0, 0.0, 0.0, 0.0, 0.0, 0.0, 0.0, 0.0, 0.0, 0.0, 0.0, 0.0, 0.0, 0.0, 0.0, 0.0, 0.0, 0.0, 0.0, 0.0, 0.0, 0.0, 0.0, 0.0, 0.0, 0.0, 0.0, 0.0, 0.0, 0.0, 0.0, 0.0, 0.0, 0.0, 0.0, 0.0, 0.0, 0.0, 0.0, 0.0, 0.0, 0.0, 0.0, 0.0, 0.0, 0.0, 0.0, 0.0, 0.0, 0.0, 0.0, 0.0, 0.0, 0.0, 0.0, 0.0, 0.0, 0.0, 0.0, 0.0, 0.0, 0.0, 0.0, 0.0, 0.0, 0.0, 0.0, 0.0, 0.0, 0.0, 0.0, 0.0, 0.0, 0.0, 0.0, 0.0, 0.0, 0.0, 0.0, 0.0, 0.0, 0.0, 0.0, 0.0, 0.0, 0.0, 0.0, 0.0, 0.0, 0.0, 0.0, 0.0, 0.0, 0.0, 0.0, 0.0, 0.0, 0.0, 0.0, 0.0, 0.0, 0.0, 0.0, 0.0, 0.0, 0.0, 0.0, 0.0, 0.0, 0.0, 0.0, 0.0, 0.0, 0.0, 0.0, 0.0, 0.0, 0.0, 0.0, 0.0, 0.0, 0.0, 0.0, 0.0, 0.0, 0.0, 0.0, 0.0, 0.0, 0.0, 0.0, 0.0, 0.0, 0.0, 0.0, 0.0, 0.0, 0.0, 0.0, 0.0, 0.0, 0.0, 0.0, 0.0, 0.0, 0.0, 0.0, 0.0, 0.0, 0.0, 0.0, 0.0, 0.0, 0.0, 0.0, 0.0, 0.0, 0.0, 0.0, 0.0, 0.0, 0.0, 0.0, 0.0, 0.0, 0.0, 0.0, 0.0, 0.0, 0.0, 0.0, 0.0, 0.0, 0.0, 0.0, 0.0, 0.0, 0.0, 0.0, 0.0, 0.0, 0.0, 0.0, 0.0, 0.0, 0.0, 0.0, 0.0, 0.0, 0.0, 0.0, 0.0, 0.0, 0.0, 0.0, 0.0, 0.0, 0.0, 0.0, 0.0, 0.0, 0.0, 0.0, 0.0, 0.0, 0.0, 0.0, 0.0, 0.0, 0.0, 0.0, 0.0, 0.0, 0.0, 0.0, 0.0, 0.0, 0.0, 0.0, 0.0, 0.0, 0.0, 0.0, 0.0, 0.0, 0.0, 0.0, 0.0, 0.0, 0.0, 0.0, 0.0, 0.0, 0.0, 0.0, 0.0, 0.0])
me_fantasmajcebolla.materials.append(mat_matcebolla)
me_fantasmajcebolla.materials.append(mat_ojosfantasmaceb)
me_fantasmajcebolla.materials.append(mat_ojosfantasmacebd)
me_fantasmajcebolla.use_remesh_preserve_volume = False
me_fantasmajcebolla.use_remesh_preserve_attributes = False
me_fantasmajcebolla.use_mirror_vertex_groups = False
me_fantasmajcebolla.update()

# ---- objects
ob_fantasmajcebolla = bpy.data.objects.new('FantasmaJCebolla', me_fantasmajcebolla)
ob_lamp = bpy.data.objects.new('Lamp', light_lamp)
ob_camera = bpy.data.objects.new('Camera', cam_camera)

# ---- transforms, parenting, visibility, modifiers, constraints
ob_fantasmajcebolla.location = (3.258e-07, 0.0, -1.0)
ob_fantasmajcebolla.lineart.crease_threshold = 0.0
ob_lamp.location = (0.1408, -3.752, 1.799)
ob_lamp.rotation_euler = (0.6503, 0.05522, 1.866)
ob_lamp.lock_rotations_4d = False
ob_lamp.empty_display_type = 'ARROWS'
ob_lamp.color = (0.0, 0.0, 0.0, 0.0)
ob_lamp.lineart.crease_threshold = 0.0
ob_camera.location = (7.481, -6.508, 5.344)
ob_camera.rotation_euler = (1.109, 0.01082, 0.8149)
ob_camera.lock_rotations_4d = False
ob_camera.empty_display_type = 'ARROWS'
ob_camera.color = (0.0, 0.0, 0.0, 0.0)
ob_camera.display_type = 'WIRE'
ob_camera.lineart.crease_threshold = 0.0

# ---- collection membership
col_collection_1.objects.link(ob_fantasmajcebolla)
col_collection_1.objects.link(ob_lamp)
col_collection_1.objects.link(ob_camera)

# ---- scene / render settings (as saved in the file)
scene.camera = ob_camera
scene.frame_start = 1; scene.frame_end = 250; scene.frame_set(1)
scene.render.engine = 'BLENDER_EEVEE_NEXT'
scene.render.resolution_percentage = 50
scene.render.dither_intensity = 0.0
scene.cycles.use_denoising = False
scene.cycles.samples = 10
scene.cycles.sampling_pattern = 'TABULATED_SOBOL'
scene.cycles.light_sampling_threshold = 0.0
scene.cycles.use_adaptive_sampling = False
scene.cycles.use_light_tree = False
scene.cycles.blur_glossy = 0.0
scene.cycles.pixel_filter_type = 'GAUSSIAN'
scene.cycles.sample_clamp_indirect = 0.0
scene.view_settings.view_transform = 'Standard'
bpy.context.view_layer.update()
